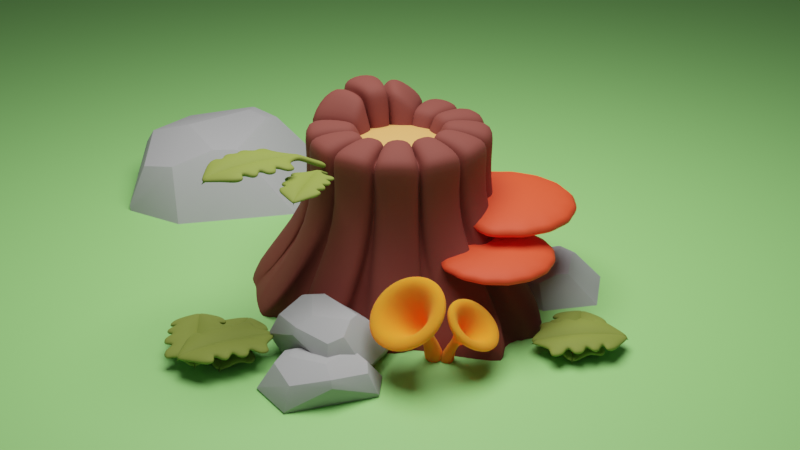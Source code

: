 # Source: tree.blend  (saved by Blender 2.91.10; exported with 4.5.12 LTS)
import bpy
from mathutils import Matrix  # noqa: F401  (used for matrix-valued properties, if any)

bpy.ops.wm.read_factory_settings(use_empty=True)
scene = bpy.context.scene
scene.name = 'Scene'

# ---- collections
col_collection = bpy.data.collections.new('Collection'); scene.collection.children.link(col_collection)

# ---- materials (node trees are filled in below, after node groups)
mat_material_001 = bpy.data.materials.new('Material.001')
mat_material_002 = bpy.data.materials.new('Material.002')
mat_material_007 = bpy.data.materials.new('Material.007')
mat_material_005 = bpy.data.materials.new('Material.005')
mat_material_004 = bpy.data.materials.new('Material.004')
mat_material_006 = bpy.data.materials.new('Material.006')
mat_material_003 = bpy.data.materials.new('Material.003')

# ---- material node trees
mat_material_001.use_nodes = True; mat_material_001.node_tree.nodes.clear()
_N = mat_material_001.node_tree.nodes; _L = mat_material_001.node_tree.links
n0 = _N.new('ShaderNodeBsdfPrincipled'); n0.name = 'Principled BSDF'; n0.location = (10, 300)
n0.distribution = 'GGX'
n0.subsurface_method = 'BURLEY'
n0.inputs[0].default_value = (0.1971, 0.0396, 0.028, 1.0)
n0.inputs[2].default_value = 0.8307
n0.inputs[3].default_value = 1.45
n0.inputs[27].default_value = (0.0, 0.0, 0.0, 1.0)
n0.inputs[28].default_value = 1.0
n1 = _N.new('ShaderNodeOutputMaterial'); n1.name = 'Material Output'; n1.location = (300, 300)
_L.new(n0.outputs[0], n1.inputs[0])
n1.is_active_output = True
mat_material_002.use_nodes = True; mat_material_002.node_tree.nodes.clear()
_N = mat_material_002.node_tree.nodes; _L = mat_material_002.node_tree.links
n0 = _N.new('ShaderNodeBsdfPrincipled'); n0.name = 'Principled BSDF'; n0.location = (10, 300)
n0.distribution = 'GGX'
n0.subsurface_method = 'BURLEY'
n0.inputs[0].default_value = (0.8491, 0.3861, 0.1132, 1.0)
n0.inputs[3].default_value = 1.45
n0.inputs[27].default_value = (0.0, 0.0, 0.0, 1.0)
n0.inputs[28].default_value = 1.0
n1 = _N.new('ShaderNodeOutputMaterial'); n1.name = 'Material Output'; n1.location = (300, 300)
_L.new(n0.outputs[0], n1.inputs[0])
n1.is_active_output = True
mat_material_007.use_nodes = True; mat_material_007.node_tree.nodes.clear()
_N = mat_material_007.node_tree.nodes; _L = mat_material_007.node_tree.links
n0 = _N.new('ShaderNodeBsdfPrincipled'); n0.name = 'Principled BSDF'; n0.location = (10, 300)
n0.distribution = 'GGX'
n0.subsurface_method = 'BURLEY'
n0.inputs[0].default_value = (0.3375, 0.8, 0.2169, 1.0)
n0.inputs[3].default_value = 1.45
n0.inputs[27].default_value = (0.0, 0.0, 0.0, 1.0)
n0.inputs[28].default_value = 1.0
n1 = _N.new('ShaderNodeOutputMaterial'); n1.name = 'Material Output'; n1.location = (300, 300)
_L.new(n0.outputs[0], n1.inputs[0])
n1.is_active_output = True
mat_material_005.use_nodes = True; mat_material_005.node_tree.nodes.clear()
_N = mat_material_005.node_tree.nodes; _L = mat_material_005.node_tree.links
n0 = _N.new('ShaderNodeBsdfPrincipled'); n0.name = 'Principled BSDF'; n0.location = (10, 300)
n0.distribution = 'GGX'
n0.subsurface_method = 'BURLEY'
n0.inputs[0].default_value = (0.2257, 0.2812, 0.04226, 1.0)
n0.inputs[2].default_value = 0.7756
n0.inputs[3].default_value = 1.45
n0.inputs[27].default_value = (0.0, 0.0, 0.0, 1.0)
n0.inputs[28].default_value = 1.0
n1 = _N.new('ShaderNodeOutputMaterial'); n1.name = 'Material Output'; n1.location = (300, 300)
_L.new(n0.outputs[0], n1.inputs[0])
n1.is_active_output = True
mat_material_004.use_nodes = True; mat_material_004.node_tree.nodes.clear()
_N = mat_material_004.node_tree.nodes; _L = mat_material_004.node_tree.links
n0 = _N.new('ShaderNodeBsdfPrincipled'); n0.name = 'Principled BSDF'; n0.location = (10, 300)
n0.distribution = 'GGX'
n0.subsurface_method = 'BURLEY'
n0.inputs[0].default_value = (1.0, 0.2881, 0.01732, 1.0)
n0.inputs[2].default_value = 0.9882
n0.inputs[3].default_value = 1.45
n0.inputs[8].default_value = 1.0
n0.inputs[10].default_value = 0.1575
n0.inputs[27].default_value = (0.0, 0.0, 0.0, 1.0)
n0.inputs[28].default_value = 1.0
n1 = _N.new('ShaderNodeOutputMaterial'); n1.name = 'Material Output'; n1.location = (300, 300)
_L.new(n0.outputs[0], n1.inputs[0])
n1.is_active_output = True
mat_material_006.use_nodes = True; mat_material_006.node_tree.nodes.clear()
_N = mat_material_006.node_tree.nodes; _L = mat_material_006.node_tree.links
n0 = _N.new('ShaderNodeBsdfPrincipled'); n0.name = 'Principled BSDF'; n0.location = (10, 300)
n0.distribution = 'GGX'
n0.subsurface_method = 'BURLEY'
n0.inputs[0].default_value = (0.4262, 0.4262, 0.4262, 1.0)
n0.inputs[2].default_value = 0.9567
n0.inputs[3].default_value = 1.45
n0.inputs[27].default_value = (0.0, 0.0, 0.0, 1.0)
n0.inputs[28].default_value = 1.0
n1 = _N.new('ShaderNodeOutputMaterial'); n1.name = 'Material Output'; n1.location = (300, 300)
_L.new(n0.outputs[0], n1.inputs[0])
n1.is_active_output = True
mat_material_003.use_nodes = True; mat_material_003.node_tree.nodes.clear()
_N = mat_material_003.node_tree.nodes; _L = mat_material_003.node_tree.links
n0 = _N.new('ShaderNodeBsdfPrincipled'); n0.name = 'Principled BSDF'; n0.location = (10, 300)
n0.distribution = 'GGX'
n0.subsurface_method = 'BURLEY'
n0.inputs[0].default_value = (1.0, 0.07085, 0.01872, 1.0)
n0.inputs[2].default_value = 0.689
n0.inputs[3].default_value = 1.45
n0.inputs[27].default_value = (0.0, 0.0, 0.0, 1.0)
n0.inputs[28].default_value = 1.0
n1 = _N.new('ShaderNodeOutputMaterial'); n1.name = 'Material Output'; n1.location = (300, 300)
_L.new(n0.outputs[0], n1.inputs[0])
n1.is_active_output = True

# ---- world
world_world = bpy.data.worlds.new('World'); scene.world = world_world
world_world.use_nodes = True; world_world.node_tree.nodes.clear()
_N = world_world.node_tree.nodes; _L = world_world.node_tree.links
n0 = _N.new('ShaderNodeOutputWorld'); n0.name = 'World Output'; n0.location = (300, 300)
n1 = _N.new('ShaderNodeBackground'); n1.name = 'Background'; n1.location = (10, 300)
n1.inputs[0].default_value = (0.05088, 0.05088, 0.05088, 1.0)
_L.new(n1.outputs[0], n0.inputs[0])
n0.is_active_output = True
world_world.color = (0.05088, 0.05088, 0.05088)
world_world.use_sun_shadow = False
world_world.sun_shadow_jitter_overblur = 0.0

# ---- cameras
cam_camera = bpy.data.cameras.new('Camera')
cam_camera.clip_end = 100.0
cam_camera.ortho_scale = 7.314

# ---- lights
light_area = bpy.data.lights.new('Area', 'AREA')
light_area.transmission_factor = 0.0
light_area.energy = 785.4
light_area.shadow_soft_size = 1.0
light_area.shadow_maximum_resolution = 0.006
light_area.use_absolute_resolution = True
light_area.shape = 'DISK'
light_area.size = 1.0
light_area.size_y = 1.0

# ---- meshes
me_circle = bpy.data.meshes.new('Circle')
me_circle.from_pydata([(-0.4347, 0.8432, 1.768), (-0.483, 0.8636, 1.736), (-0.08748, 1.865, 0.09066), (0.0368, 1.843, 0.05791), (0.5119, 0.7971, 1.754), (0.4304, 0.8444, 1.76), (1.373, 0.8936, 0.0579), (1.459, 0.7931, 0.09066), (-0.8501, -0.5064, 1.736), (-0.7981, -0.5129, 1.768), (-1.647, -0.03426, 0.09066), (-1.636, 0.08753, 0.05791), (-0.07439, -0.9116, 0.8512), (-0.1121, -1.687, 0.0579), (0.02558, -1.666, 0.09066), (0.04331, -0.9199, 0.8723), (0.9116, -0.07438, 0.8512), (2.193, -0.1163, 0.05791), (2.18, 0.00695, 0.09066), (0.9199, 0.04332, 0.8723), (-0.7976, 0.4753, 0.8502), (-0.9827, 0.5512, 0.05792), (-0.9666, 0.5846, 0.05791), (-0.8106, 0.4527, 0.8503), (-0.4758, -0.7974, 0.8501), (-0.6563, -1.209, 0.05791), (-0.6849, -1.19, 0.0579), (-0.4527, -0.8107, 0.8501), (0.7974, -0.4758, 0.8501), (1.285, -0.5627, 0.05791), (1.245, -0.591, 0.05791), (0.8107, -0.4527, 0.8501), (0.5202, -0.7523, 0.8512), (0.5119, -0.7957, 1.749), (0.4304, -0.8429, 1.754), (0.4224, -0.8183, 0.8723), (-0.4225, 0.8183, 0.8723), (-0.8469, 1.661, 0.09066), (-0.9442, 1.581, 0.05792), (-0.5199, 0.7523, 0.8513), (-0.04333, 0.9199, 0.8723), (-0.04955, 0.9481, 1.767), (0.0448, 0.9477, 1.76), (0.07437, 0.9116, 0.8512), (0.4758, 0.7974, 0.8501), (0.5452, 0.9897, 0.0579), (0.5755, 0.9689, 0.05791), (0.4527, 0.8107, 0.8501), (0.7523, 0.5202, 0.8512), (0.7942, 0.5147, 1.754), (0.8412, 0.4332, 1.749), (0.8183, 0.4225, 0.8723), (-0.8182, -0.4225, 0.8724), (-1.495, -0.9007, 0.09066), (-1.446, -1.046, 0.05791), (-0.7523, -0.5202, 0.8512), (-0.9199, -0.04284, 0.8724), (-0.8893, -0.1342, 2.025), (-0.9516, 0.04834, 2.029), (-0.9115, 0.07434, 0.8514), (0.2891, 1.428, -0.1569), (-0.07791, 1.514, -0.1569), (-0.4209, 1.42, -0.1569), (-0.7543, 1.308, -0.1569), (-1.013, 1.012, -0.1569), (-1.204, 0.6495, -0.1569), (-1.329, 0.3131, -0.1569), (-1.365, -0.04166, -0.1569), (-1.338, -0.4562, -0.1569), (-1.264, -0.9328, -0.1569), (-1.081, -1.297, -0.1569), (-0.7914, -1.505, -0.1569), (-0.4159, -1.544, -0.1569), (0.01162, -1.428, -0.1569), (0.3936, -1.308, -0.1569), (0.7186, -1.161, -0.1569), (1.11, -0.9418, -0.1569), (1.599, -0.6668, -0.1569), (1.887, -0.3418, -0.1569), (1.761, 0.0213, -0.1569), (1.488, 0.3843, -0.1569), (1.164, 0.7185, -0.1569), (0.9358, 0.9947, -0.1569), (0.6432, 1.216, -0.1569), (0.008207, 0.5461, 1.63), (-0.008327, 0.5461, 1.63), (-0.273, 0.4757, 1.619), (-0.2862, 0.4684, 1.625), (-0.4728, 0.2733, 1.862), (-0.4801, 0.2597, 1.868), (-0.5456, 0.01516, 1.868), (-0.5461, -0.0003058, 1.862), (-0.4821, -0.2626, 1.625), (-0.4743, -0.2755, 1.619), (-0.2803, -0.4688, 1.63), (-0.266, -0.477, 1.63), (-0.00823, -0.5461, 1.643), (0.008305, -0.5461, 1.644), (0.2663, -0.4776, 1.655), (0.2806, -0.4693, 1.656), (0.47, -0.2808, 1.662), (0.4782, -0.2665, 1.662), (0.5474, -0.008316, 1.662), (0.5474, 0.008225, 1.662), (0.4777, 0.2662, 1.656), (0.4694, 0.2805, 1.655), (0.2802, 0.4688, 1.644), (0.2659, 0.477, 1.643), (-0.7892, -0.008114, 0.8184), (-0.7891, 0.008273, 0.8184), (-0.6874, -0.3878, 0.8184), (-0.6793, -0.4017, 0.8184), (0.6793, 0.4017, 0.8184), (0.6875, 0.3874, 0.8184), (0.4017, 0.6793, 0.8184), (0.3874, 0.6875, 0.8184), (-0.008278, 0.7891, 0.8184), (0.008263, 0.7891, 0.8184), (-0.3874, 0.6875, 0.8184), (-0.4014, 0.6796, 0.8184), (0.4017, -0.6793, 0.8184), (0.3874, -0.6875, 0.8184), (0.6793, -0.4017, 0.8184), (0.6875, -0.3874, 0.8184), (-0.4017, -0.6793, 0.8184), (-0.3874, -0.6875, 0.8184), (-0.6794, 0.4016, 0.8184), (-0.6875, 0.3874, 0.8184), (0.7891, -0.008267, 0.8184), (0.7891, 0.008271, 0.8184), (-0.00828, -0.7891, 0.8184), (0.008262, -0.7891, 0.8184), (-0.3939, 0.6987, 1.637), (-0.4078, 0.6908, 1.642), (0.008265, 0.8021, 1.637), (-0.008283, 0.802, 1.637), (-0.6906, 0.4081, 1.888), (-0.6987, 0.3939, 1.894), (-0.802, 0.008277, 1.894), (-0.8021, -0.008115, 1.888), (-0.6986, -0.3943, 1.642), (-0.6905, -0.4082, 1.637), (-0.4082, -0.6905, 1.637), (-0.3939, -0.6987, 1.637), (-0.008284, -0.802, 1.637), (0.008265, -0.8021, 1.637), (0.3939, -0.6987, 1.637), (0.4082, -0.6905, 1.637), (0.6905, -0.4082, 1.637), (0.6987, -0.3939, 1.637), (0.8021, -0.00827, 1.637), (0.802, 0.008275, 1.637), (0.6987, 0.3939, 1.637), (0.6905, 0.4082, 1.637), (0.4082, 0.6905, 1.637), (0.3939, 0.6987, 1.637), (-0.2215, 0.3569, 1.374), (-0.2074, 0.3651, 1.374), (-0.008509, 0.418, 1.374), (0.008031, 0.418, 1.374), (-0.3686, 0.1971, 1.374), (-0.3614, 0.2106, 1.374), (-0.4182, -0.001691, 1.374), (-0.4177, 0.0136, 1.374), (-0.3622, -0.2125, 1.374), (-0.3702, -0.1983, 1.374), (-0.202, -0.366, 1.374), (-0.2163, -0.3577, 1.374), (0.008101, -0.4179, 1.374), (-0.008427, -0.4178, 1.374), (0.2162, -0.3581, 1.374), (0.2019, -0.3664, 1.374), (0.3667, -0.2022, 1.374), (0.3585, -0.2165, 1.374), (0.4187, 0.008275, 1.374), (0.4187, -0.008242, 1.374), (0.358, 0.2163, 1.374), (0.3663, 0.202, 1.374), (0.2016, 0.3661, 1.374), (0.2159, 0.3578, 1.374), (0.7939, -1.444, 0.09066), (0.8936, -1.373, 0.05791), (0.8411, -0.432, 1.748), (0.7942, -0.5134, 1.749), (-0.4351, -0.8431, 1.76), (-0.5169, -0.7963, 1.767), (-0.8482, 0.4339, 2.029), (-0.703, 0.5609, 2.025), (0.9445, 0.04757, 1.749), (0.9445, -0.04643, 1.748), (0.04485, -0.9462, 1.754), (-0.04948, -0.9465, 1.76), (-0.0147, 0.4722, 1.771), (0.00901, 0.4717, 1.767), (-0.1649, 0.4441, 1.727), (-0.2551, 0.3992, 1.756), (-0.3843, 0.234, 2.001), (-0.3686, 0.287, 1.981), (-0.4627, -0.06426, 1.981), (-0.4498, -0.0105, 2.001), (-0.4206, -0.2182, 1.756), (-0.3649, -0.3021, 1.727), (-0.2489, -0.4016, 1.771), (-0.2281, -0.4131, 1.767), (-0.01376, -0.4734, 1.79), (0.00821, -0.4731, 1.785), (0.2271, -0.4178, 1.805), (0.2448, -0.4073, 1.802), (0.4076, -0.2476, 1.814), (0.4175, -0.2303, 1.813), (0.4767, -0.00925, 1.813), (0.4768, 0.01061, 1.814), (0.4157, 0.2303, 1.802), (0.4055, 0.2483, 1.805), (0.2437, 0.4056, 1.785), (0.2248, 0.4169, 1.79), (-0.2417, -0.1889, 1.416), (-0.2773, -0.1253, 1.434), (-0.1718, -0.247, 1.432), (-0.1314, -0.2706, 1.434), (0.1277, 0.2711, 1.429), (0.1683, 0.2479, 1.432), (0.02148, 0.3001, 1.434), (-0.02527, 0.2998, 1.432), (-0.1775, 0.2472, 1.434), (-0.1149, 0.2844, 1.416), (-0.2414, 0.163, 1.407), (-0.2548, 0.1381, 1.416), (0.2702, -0.1289, 1.428), (0.2463, -0.17, 1.428), (0.2984, -0.02347, 1.428), (0.2983, 0.02401, 1.428), (-0.02495, -0.2986, 1.429), (0.02182, -0.2988, 1.432), (-0.2897, 0.007774, 1.416), (-0.2906, -0.02047, 1.407), (0.2698, 0.1296, 1.429), (0.246, 0.1703, 1.428), (0.1279, -0.2705, 1.428), (0.1689, -0.2471, 1.429), (0.5133, -0.7883, 1.595), (0.4291, -0.8387, 1.603), (-0.05375, -0.9405, 1.604), (-0.8418, 0.4372, 1.827), (0.9403, 0.04684, 1.599), (0.7947, -0.507, 1.595), (-0.4326, 0.8389, 1.614), (0.4342, 0.8386, 1.604), (-0.7902, -0.5141, 1.611), (-0.5099, -0.7965, 1.609), (0.04459, -0.9417, 1.603), (-0.8446, -0.492, 1.588), (-0.4894, 0.8445, 1.584), (0.8359, -0.4356, 1.594), (-0.7192, 0.5462, 1.823), (0.5057, 0.7971, 1.599), (-0.4381, -0.8376, 1.604), (0.9388, -0.05122, 1.594), (0.04987, 0.9415, 1.604), (0.787, 0.5157, 1.599), (0.8373, 0.4313, 1.599), (-0.8945, -0.1186, 1.827), (-0.9447, 0.0528, 1.827), (-0.04848, 0.9433, 1.613), (-0.7998, 0.008276, 1.709), (-0.7999, -0.008115, 1.705), (0.6968, 0.3928, 1.496), (0.6885, 0.4071, 1.496), (0.008265, 0.7998, 1.496), (-0.008282, 0.7998, 1.496), (0.3927, -0.6968, 1.496), (0.4071, -0.6885, 1.496), (-0.6886, -0.4071, 1.496), (-0.6967, -0.3932, 1.501), (0.3928, 0.6968, 1.496), (0.4071, 0.6886, 1.496), (-0.4067, 0.6889, 1.501), (-0.3928, 0.6968, 1.496), (0.6968, -0.3928, 1.496), (0.6886, -0.4071, 1.496), (-0.3928, -0.6968, 1.496), (-0.4071, -0.6886, 1.496), (-0.6968, 0.3928, 1.709), (-0.6887, 0.4069, 1.705), (0.7998, 0.008274, 1.496), (0.7998, -0.00827, 1.496), (0.008264, -0.7998, 1.496), (-0.008284, -0.7998, 1.496), (0.2074, -0.3886, 1.731), (0.3868, 0.2104, 1.728), (-0.4284, -0.05, 1.869), (-0.01598, -0.4388, 1.718), (0.4414, -0.01206, 1.736), (0.3883, -0.2103, 1.736), (0.0109, -0.4386, 1.715), (0.2298, -0.3756, 1.728), (0.4415, 0.01326, 1.737), (0.374, 0.2328, 1.731), (0.3757, -0.2322, 1.737), (-0.4183, -0.01248, 1.883), (-0.3461, 0.2575, 1.869), (-0.0168, 0.4381, 1.704), (0.2056, 0.388, 1.718), (-0.3922, -0.1998, 1.692), (-0.356, 0.22, 1.883), (-0.155, 0.4125, 1.665), (0.01148, 0.4378, 1.701), (-0.2089, -0.3849, 1.701), (-0.3405, -0.2797, 1.665), (-0.2397, 0.3691, 1.692), (0.2288, 0.3744, 1.715), (-0.2336, -0.371, 1.704), (-0.4599, -0.2499, 1.575), (-0.4521, -0.263, 1.571), (-0.2533, -0.4551, 1.58), (-0.2676, -0.4468, 1.579), (0.2675, 0.4468, 1.591), (0.2532, 0.4551, 1.59), (-0.008363, 0.5207, 1.579), (0.008172, 0.5207, 1.58), (-0.26, 0.4538, 1.571), (-0.2734, 0.4463, 1.575), (-0.458, 0.2473, 1.77), (-0.4507, 0.2609, 1.765), (0.4479, -0.2681, 1.605), (0.4562, -0.2538, 1.605), (0.5219, 0.008235, 1.605), (0.5219, -0.008301, 1.605), (0.008265, -0.5207, 1.591), (-0.008269, -0.5207, 1.59), (-0.5207, -0.0005801, 1.765), (-0.5203, 0.01485, 1.77), (0.4474, 0.2678, 1.599), (0.4557, 0.2535, 1.6), (0.2679, -0.4473, 1.6), (0.2535, -0.4556, 1.599), (0.2555, 1.232, -0.3224), (-0.06212, 1.306, -0.3224), (-0.3589, 1.225, -0.3224), (-0.6474, 1.128, -0.3224), (-0.8717, 0.8725, -0.3224), (-1.036, 0.5585, -0.3224), (-1.145, 0.2673, -0.3224), (-1.176, -0.03967, -0.3224), (-1.152, -0.3983, -0.3224), (-1.089, -0.8108, -0.3224), (-0.9299, -1.126, -0.3224), (-0.6795, -1.306, -0.3224), (-0.3546, -1.339, -0.3224), (0.01536, -1.239, -0.3224), (0.3459, -1.135, -0.3224), (0.6272, -1.009, -0.3224), (0.9661, -0.8185, -0.3224), (1.389, -0.5806, -0.3224), (1.638, -0.2994, -0.3224), (1.529, 0.01482, -0.3224), (1.293, 0.3289, -0.3224), (1.013, 0.6181, -0.3224), (0.8151, 0.8572, -0.3224), (0.5619, 1.049, -0.3224)], [], [(278, 149, 182, 253), (76, 75, 181, 29), (312, 92, 201, 308), (268, 117, 43, 258), (75, 120, 32, 181), (106, 154, 4, 215), (74, 73, 14, 180), (121, 74, 180, 35), (249, 248, 9, 185), (155, 107, 214, 5), (114, 82, 45, 44), (72, 71, 26, 13), (277, 118, 36, 246), (104, 152, 50, 213), (83, 115, 47, 46), (276, 133, 1, 252), (153, 105, 212, 49), (70, 69, 54, 25), (267, 153, 49, 259), (61, 116, 40, 2), (102, 150, 189, 211), (68, 67, 10, 53), (117, 60, 3, 43), (151, 103, 210, 188), (266, 113, 51, 260), (176, 179, 220, 236), (66, 65, 22, 11), (275, 114, 44, 255), (100, 148, 183, 209), (110, 68, 53, 52), (274, 155, 5, 247), (149, 101, 208, 182), (64, 63, 38, 21), (174, 177, 237, 230), (69, 111, 55, 54), (81, 112, 48, 6), (98, 146, 34, 207), (60, 83, 46, 3), (113, 80, 7, 51), (147, 99, 206, 33), (265, 139, 57, 261), (172, 175, 231, 229), (62, 61, 2, 37), (273, 110, 52, 251), (96, 144, 191, 205), (264, 109, 59, 262), (335, 98, 207, 295), (272, 141, 9, 248), (264, 138, 139, 265), (111, 69, 68, 110), (266, 152, 153, 267), (115, 83, 82, 114), (268, 134, 135, 269), (119, 63, 62, 118), (270, 146, 147, 271), (123, 77, 76, 122), (125, 71, 70, 124), (127, 65, 64, 126), (129, 79, 78, 128), (131, 73, 72, 130), (66, 109, 108, 67), (272, 111, 110, 273), (80, 113, 112, 81), (274, 115, 114, 275), (60, 117, 116, 61), (276, 119, 118, 277), (74, 121, 120, 75), (278, 123, 122, 279), (280, 125, 124, 281), (282, 127, 126, 283), (284, 129, 128, 285), (286, 131, 130, 287), (134, 84, 85, 135), (87, 133, 132, 86), (89, 137, 136, 88), (91, 139, 138, 90), (93, 141, 140, 92), (95, 143, 142, 94), (97, 145, 144, 96), (99, 147, 146, 98), (101, 149, 148, 100), (103, 151, 150, 102), (105, 153, 152, 104), (107, 155, 154, 106), (312, 165, 164, 313), (314, 95, 94, 315), (316, 179, 178, 317), (318, 85, 84, 319), (320, 157, 156, 321), (322, 89, 88, 323), (324, 173, 172, 325), (326, 103, 102, 327), (328, 97, 96, 329), (330, 91, 90, 331), (332, 105, 104, 333), (334, 99, 98, 335), (145, 97, 204, 190), (258, 247, 5, 42), (254, 252, 1, 187), (257, 253, 182, 189), (260, 244, 188, 50), (246, 263, 41, 0), (241, 250, 190, 34), (242, 256, 184, 191), (251, 261, 57, 8), (255, 259, 49, 4), (245, 240, 33, 183), (29, 181, 32, 28), (45, 6, 48, 44), (53, 10, 56, 52), (180, 14, 15, 35), (7, 18, 19, 51), (11, 22, 23, 59), (21, 38, 39, 20), (13, 26, 27, 12), (17, 30, 31, 16), (3, 46, 47, 43), (309, 306, 222, 224), (25, 54, 55, 24), (294, 311, 218, 233), (301, 310, 221, 223), (299, 304, 226, 235), (308, 290, 234, 216), (200, 203, 185, 9), (307, 303, 217, 219), (295, 291, 232, 239), (293, 288, 238, 228), (296, 298, 229, 231), (297, 292, 230, 237), (302, 289, 236, 220), (262, 243, 186, 58), (300, 305, 225, 227), (214, 192, 42, 5), (194, 197, 187, 1), (208, 211, 189, 182), (202, 205, 191, 184), (196, 199, 58, 186), (210, 213, 50, 188), (204, 207, 34, 190), (198, 201, 8, 57), (212, 215, 4, 49), (193, 195, 0, 41), (206, 209, 183, 33), (37, 2, 40, 36), (269, 135, 41, 263), (313, 164, 217, 303), (279, 122, 28, 245), (78, 77, 30, 17), (63, 119, 39, 38), (314, 166, 218, 311), (280, 143, 184, 256), (80, 79, 18, 7), (315, 94, 203, 307), (281, 124, 24, 249), (118, 62, 37, 36), (316, 106, 215, 302), (82, 81, 6, 45), (282, 137, 186, 243), (270, 121, 35, 241), (317, 178, 221, 310), (283, 126, 20, 254), (158, 157, 224, 222), (271, 147, 33, 240), (318, 158, 222, 306), (284, 151, 188, 244), (319, 84, 192, 301), (285, 128, 16, 257), (77, 123, 31, 30), (320, 86, 195, 309), (178, 159, 223, 221), (286, 145, 190, 250), (122, 76, 29, 28), (321, 156, 225, 305), (287, 130, 12, 242), (84, 134, 42, 192), (156, 161, 227, 225), (71, 125, 27, 26), (322, 160, 226, 304), (323, 88, 197, 300), (135, 85, 193, 41), (124, 70, 25, 24), (324, 100, 209, 293), (160, 163, 235, 226), (133, 87, 194, 1), (65, 127, 23, 22), (325, 172, 229, 298), (86, 132, 0, 195), (162, 165, 216, 234), (126, 64, 21, 20), (326, 174, 230, 292), (137, 89, 196, 186), (327, 102, 211, 296), (88, 136, 187, 197), (79, 129, 19, 18), (328, 168, 232, 291), (139, 91, 198, 57), (164, 167, 219, 217), (128, 78, 17, 16), (329, 96, 205, 294), (90, 138, 58, 199), (166, 169, 233, 218), (73, 131, 15, 14), (330, 162, 234, 290), (141, 93, 200, 9), (331, 90, 199, 299), (92, 140, 8, 201), (130, 72, 13, 12), (168, 171, 239, 232), (332, 176, 236, 289), (143, 95, 202, 184), (109, 66, 11, 59), (333, 104, 213, 297), (94, 142, 185, 203), (67, 108, 56, 10), (170, 173, 228, 238), (334, 170, 238, 288), (144, 287, 242, 191), (131, 286, 250, 15), (150, 285, 257, 189), (129, 284, 244, 19), (120, 271, 240, 32), (136, 283, 254, 187), (146, 270, 241, 34), (127, 282, 243, 23), (142, 281, 249, 185), (125, 280, 256, 27), (148, 279, 245, 183), (116, 269, 263, 40), (59, 23, 243, 262), (28, 32, 240, 245), (44, 48, 259, 255), (52, 56, 261, 251), (12, 27, 256, 242), (35, 15, 250, 241), (36, 40, 263, 246), (51, 19, 244, 260), (16, 31, 253, 257), (20, 39, 252, 254), (43, 47, 247, 258), (145, 286, 287, 144), (151, 284, 285, 150), (137, 282, 283, 136), (143, 280, 281, 142), (149, 278, 279, 148), (133, 276, 277, 132), (155, 274, 275, 154), (141, 272, 273, 140), (121, 270, 271, 120), (117, 268, 269, 116), (113, 266, 267, 112), (109, 264, 265, 108), (111, 272, 248, 55), (138, 264, 262, 58), (140, 273, 251, 8), (108, 265, 261, 56), (115, 274, 247, 47), (154, 275, 255, 4), (152, 266, 260, 50), (112, 267, 259, 48), (119, 276, 252, 39), (132, 277, 246, 0), (24, 55, 248, 249), (134, 268, 258, 42), (123, 278, 253, 31), (99, 334, 288, 206), (177, 333, 297, 237), (105, 332, 289, 212), (163, 331, 299, 235), (91, 330, 290, 198), (169, 329, 294, 233), (97, 328, 291, 204), (175, 327, 296, 231), (103, 326, 292, 210), (101, 325, 298, 208), (173, 324, 293, 228), (161, 323, 300, 227), (89, 322, 304, 196), (87, 321, 305, 194), (157, 320, 309, 224), (159, 319, 301, 223), (85, 318, 306, 193), (107, 317, 310, 214), (179, 316, 302, 220), (167, 315, 307, 219), (95, 314, 311, 202), (93, 313, 303, 200), (197, 194, 305, 300), (215, 212, 289, 302), (213, 210, 292, 297), (211, 208, 298, 296), (209, 206, 288, 293), (207, 204, 291, 295), (203, 200, 303, 307), (201, 198, 290, 308), (199, 196, 304, 299), (192, 214, 310, 301), (205, 202, 311, 294), (195, 193, 306, 309), (170, 334, 335, 171), (176, 332, 333, 177), (162, 330, 331, 163), (168, 328, 329, 169), (174, 326, 327, 175), (100, 324, 325, 101), (160, 322, 323, 161), (86, 320, 321, 87), (158, 318, 319, 159), (106, 316, 317, 107), (166, 314, 315, 167), (92, 312, 313, 93), (171, 335, 295, 239), (165, 312, 308, 216), (79, 80, 356, 355), (68, 69, 345, 344), (65, 66, 342, 341), (82, 83, 359, 358), (74, 75, 351, 350), (73, 74, 350, 349), (62, 63, 339, 338), (81, 82, 358, 357), (76, 77, 353, 352), (61, 62, 338, 337), (60, 61, 337, 336), (64, 65, 341, 340), (67, 68, 344, 343), (72, 73, 349, 348), (75, 76, 352, 351), (80, 81, 357, 356), (83, 60, 336, 359), (69, 70, 346, 345), (66, 67, 343, 342), (77, 78, 354, 353), (70, 71, 347, 346), (63, 64, 340, 339), (78, 79, 355, 354), (71, 72, 348, 347)])
me_circle.polygons.foreach_set('use_smooth', [True] * 336)
_uv = me_circle.uv_layers.new(name='UVMap')
_uv.uv.foreach_set('vector', [0.0, 0.0, 0.0, 0.0, 0.0, 0.0, 0.0, 0.0, 0.0, 0.0, 0.0, 0.0, 0.0, 0.0, 0.0, 0.0, 0.0, 0.0, 0.0, 0.0, 0.0, 0.0, 0.0, 0.0, 0.0, 0.0, 0.0, 0.0, 0.0, 0.0, 0.0, 0.0, 0.0, 0.0, 0.0, 0.0, 0.0, 0.0, 0.0, 0.0, 0.0, 0.0, 0.0, 0.0, 0.0, 0.0, 0.0, 0.0, 0.0, 0.0, 0.0, 0.0, 0.0, 0.0, 0.0, 0.0, 0.0, 0.0, 0.0, 0.0, 0.0, 0.0, 0.0, 0.0, 0.0, 0.0, 0.0, 0.0, 0.0, 0.0, 0.0, 0.0, 0.0, 0.0, 0.0, 0.0, 0.0, 0.0, 0.0, 0.0, 0.0, 0.0, 0.0, 0.0, 0.0, 0.0, 0.0, 0.0, 0.0, 0.0, 0.0, 0.0, 0.0, 0.0, 0.0, 0.0, 0.0, 0.0, 0.0, 0.0, 0.0, 0.0, 0.0, 0.0, 0.0, 0.0, 0.0, 0.0, 0.0, 0.0, 0.0, 0.0, 0.0, 0.0, 0.0, 0.0, 0.0, 0.0, 0.0, 0.0, 0.0, 0.0, 0.0, 0.0, 0.0, 0.0, 0.0, 0.0, 0.0, 0.0, 0.0, 0.0, 0.0, 0.0, 0.0, 0.0, 0.0, 0.0, 0.0, 0.0, 0.0, 0.0, 0.0, 0.0, 0.0, 0.0, 0.0, 0.0, 0.0, 0.0, 0.0, 0.0, 0.0, 0.0, 0.0, 0.0, 0.0, 0.0, 0.0, 0.0, 0.0, 0.0, 0.0, 0.0, 0.0, 0.0, 0.0, 0.0, 0.0, 0.0, 0.0, 0.0, 0.0, 0.0, 0.0, 0.0, 0.0, 0.0, 0.0, 0.0, 0.0, 0.0, 0.0, 0.0, 0.0, 0.0, 0.0, 0.0, 0.0, 0.0, 0.0, 0.0, 0.0, 0.0, 0.0, 0.0, 0.0, 0.0, 0.0, 0.0, 0.0, 0.0, 0.0, 0.0, 0.0, 0.0, 0.0, 0.0, 0.0, 0.0, 0.0, 0.0, 0.0, 0.0, 0.0, 0.0, 0.0, 0.0, 0.0, 0.0, 0.0, 0.0, 0.0, 0.0, 0.0, 0.0, 0.0, 0.0, 0.0, 0.0, 0.0, 0.0, 0.0, 0.0, 0.0, 0.0, 0.0, 0.0, 0.0, 0.0, 0.0, 0.0, 0.0, 0.0, 0.0, 0.0, 0.0, 0.0, 0.0, 0.0, 0.0, 0.0, 0.0, 0.0, 0.0, 0.0, 0.0, 0.0, 0.0, 0.0, 0.0, 0.0, 0.0, 0.0, 0.0, 0.0, 0.0, 0.0, 0.0, 0.0, 0.0, 0.0, 0.0, 0.0, 0.0, 0.0, 0.0, 0.0, 0.0, 0.0, 0.0, 0.0, 0.0, 0.0, 0.0, 0.0, 0.0, 0.0, 0.0, 0.0, 0.0, 0.0, 0.0, 0.0, 0.0, 0.0, 0.0, 0.0, 0.0, 0.0, 0.0, 0.0, 0.0, 0.0, 0.0, 0.0, 0.0, 0.0, 0.0, 0.0, 0.0, 0.0, 0.0, 0.0, 0.0, 0.0, 0.0, 0.0, 0.0, 0.0, 0.0, 0.0, 0.0, 0.0, 0.0, 0.0, 0.0, 0.0, 0.0, 0.0, 0.0, 0.0, 0.0, 0.0, 0.0, 0.0, 0.0, 0.0, 0.0, 0.0, 0.0, 0.0, 0.0, 0.0, 0.0, 0.0, 0.0, 0.0, 0.0, 0.0, 0.0, 0.0, 0.0, 0.0, 0.0, 0.0, 0.0, 0.0, 0.0, 0.0, 0.0, 0.0, 0.0, 0.0, 0.0, 0.0, 0.0, 0.0, 0.0, 0.0, 0.0, 0.0, 0.0, 0.0, 0.0, 0.0, 0.0, 0.0, 0.0, 0.0, 0.0, 0.0, 0.0, 0.0, 0.0, 0.0, 0.0, 0.0, 0.0, 0.0, 0.0, 0.0, 0.0, 0.0, 0.0, 0.0, 0.0, 0.0, 0.0, 0.0, 0.0, 0.0, 0.0, 0.0, 0.0, 0.0, 0.0, 0.0, 0.0, 0.0, 0.0, 0.0, 0.0, 0.0, 0.0, 0.0, 0.0, 0.0, 0.0, 0.0, 0.0, 0.0, 0.0, 0.0, 0.0, 0.0, 0.0, 0.0, 0.0, 0.0, 0.0, 0.0, 0.0, 0.0, 0.0, 0.0, 0.0, 0.0, 0.0, 0.0, 0.0, 0.0, 0.0, 0.0, 0.0, 0.0, 0.0, 0.0, 0.0, 0.0, 0.0, 0.0, 0.0, 0.0, 0.0, 0.0, 0.0, 0.0, 0.0, 0.0, 0.0, 0.0, 0.0, 0.0, 0.0, 0.0, 0.0, 0.0, 0.0, 0.0, 0.0, 0.0, 0.0, 0.0, 0.0, 0.0, 0.0, 0.0, 0.0, 0.0, 0.0, 0.0, 0.0, 0.0, 0.0, 0.0, 0.0, 0.0, 0.0, 0.0, 0.0, 0.0, 0.0, 0.0, 0.0, 0.0, 0.0, 0.0, 0.0, 0.0, 0.0, 0.0, 0.0, 0.0, 0.0, 0.0, 0.0, 0.0, 0.0, 0.0, 0.0, 0.0, 0.0, 0.0, 0.0, 0.0, 0.0, 0.0, 0.0, 0.0, 0.0, 0.0, 0.0, 0.0, 0.0, 0.0, 0.0, 0.0, 0.0, 0.0, 0.0, 0.0, 0.0, 0.0, 0.0, 0.0, 0.0, 0.0, 0.0, 0.0, 0.0, 0.0, 0.0, 0.0, 0.0, 0.0, 0.0, 0.0, 0.0, 0.0, 0.0, 0.0, 0.0, 0.0, 0.0, 0.0, 0.0, 0.0, 0.0, 0.0, 0.0, 0.0, 0.0, 0.0, 0.0, 0.0, 0.0, 0.0, 0.0, 0.0, 0.0, 0.0, 0.0, 0.0, 0.0, 0.0, 0.0, 0.0, 0.0, 0.0, 0.0, 0.0, 0.0, 0.0, 0.0, 0.0, 0.0, 0.0, 0.0, 0.0, 0.0, 0.0, 0.0, 0.0, 0.0, 0.0, 0.0, 0.0, 0.0, 0.0, 0.0, 0.0, 0.0, 0.0, 0.0, 0.0, 0.0, 0.0, 0.0, 0.0, 0.0, 0.0, 0.0, 0.0, 0.0, 0.0, 0.0, 0.0, 0.0, 0.0, 0.0, 0.0, 0.0, 0.0, 0.0, 0.0, 0.0, 0.0, 0.0, 0.0, 0.0, 0.0, 0.0, 0.0, 0.0, 0.0, 0.0, 0.0, 0.0, 0.0, 0.0, 0.0, 0.0, 0.0, 0.0, 0.0, 0.0, 0.0, 0.0, 0.0, 0.0, 0.0, 0.0, 0.0, 0.0, 0.0, 0.0, 0.0, 0.0, 0.0, 0.0, 0.0, 0.0, 0.0, 0.0, 0.0, 0.0, 0.0, 0.0, 0.0, 0.0, 0.0, 0.0, 0.0, 0.0, 0.0, 0.0, 0.0, 0.0, 0.0, 0.0, 0.0, 0.0, 0.0, 0.0, 0.0, 0.0, 0.0, 0.0, 0.0, 0.0, 0.0, 0.0, 0.0, 0.0, 0.0, 0.0, 0.0, 0.0, 0.0, 0.0, 0.0, 0.0, 0.0, 0.0, 0.0, 0.0, 0.0, 0.0, 0.0, 0.0, 0.0, 0.0, 0.0, 0.0, 0.0, 0.0, 0.0, 0.0, 0.0, 0.0, 0.0, 0.0, 0.0, 0.0, 0.0, 0.0, 0.0, 0.0, 0.0, 0.0, 0.0, 0.0, 0.0, 0.0, 0.0, 0.0, 0.0, 0.0, 0.0, 0.0, 0.0, 0.0, 0.0, 0.0, 0.0, 0.0, 0.0, 0.0, 0.0, 0.0, 0.0, 0.0, 0.0, 0.0, 0.0, 0.0, 0.0, 0.0, 0.0, 0.0, 0.0, 0.0, 0.0, 0.0, 0.0, 0.0, 0.0, 0.0, 0.0, 0.0, 0.0, 0.0, 0.0, 0.0, 0.0, 0.0, 0.0, 0.0, 0.0, 0.0, 0.0, 0.0, 0.0, 0.0, 0.0, 0.0, 0.0, 0.0, 0.0, 0.0, 0.0, 0.0, 0.0, 0.0, 0.0, 0.0, 0.0, 0.0, 0.0, 0.0, 0.0, 0.0, 0.0, 0.0, 0.0, 0.0, 0.0, 0.0, 0.0, 0.0, 0.0, 0.0, 0.0, 0.0, 0.0, 0.0, 0.0, 0.0, 0.0, 0.0, 0.0, 0.0, 0.0, 0.0, 0.0, 0.0, 0.0, 0.0, 0.0, 0.0, 0.0, 0.0, 0.0, 0.0, 0.0, 0.0, 0.0, 0.0, 0.0, 0.0, 0.0, 0.0, 0.0, 0.0, 0.0, 0.0, 0.0, 0.0, 0.0, 0.0, 0.0, 0.0, 0.0, 0.0, 0.0, 0.0, 0.0, 0.0, 0.0, 0.0, 0.0, 0.0, 0.0, 0.0, 0.0, 0.0, 0.0, 0.0, 0.0, 0.0, 0.0, 0.0, 0.0, 0.0, 0.0, 0.0, 0.0, 0.0, 0.0, 0.0, 0.0, 0.0, 0.0, 0.0, 0.0, 0.0, 0.0, 0.0, 0.0, 0.0, 0.0, 0.0, 0.0, 0.0, 0.0, 0.0, 0.0, 0.0, 0.0, 0.0, 0.0, 0.0, 0.0, 0.0, 0.0, 0.0, 0.0, 0.0, 0.0, 0.0, 0.0, 0.0, 0.0, 0.0, 0.0, 0.0, 0.0, 0.0, 0.0, 0.0, 0.0, 0.0, 0.0, 0.0, 0.0, 0.0, 0.0, 0.0, 0.0, 0.0, 0.0, 0.0, 0.0, 0.0, 0.0, 0.0, 0.0, 0.0, 0.0, 0.0, 0.0, 0.0, 0.0, 0.0, 0.0, 0.0, 0.0, 0.0, 0.0, 0.0, 0.0, 0.0, 0.0, 0.0, 0.0, 0.0, 0.0, 0.0, 0.0, 0.0, 0.0, 0.0, 0.0, 0.0, 0.0, 0.0, 0.0, 0.0, 0.0, 0.0, 0.0, 0.0, 0.0, 0.0, 0.0, 0.0, 0.0, 0.0, 0.0, 0.0, 0.0, 0.0, 0.0, 0.0, 0.0, 0.0, 0.0, 0.0, 0.0, 0.0, 0.0, 0.0, 0.0, 0.0, 0.0, 0.0, 0.0, 0.0, 0.0, 0.0, 0.0, 0.0, 0.0, 0.0, 0.0, 0.0, 0.0, 0.0, 0.0, 0.0, 0.0, 0.0, 0.0, 0.0, 0.0, 0.0, 0.0, 0.0, 0.0, 0.0, 0.0, 0.0, 0.0, 0.0, 0.0, 0.0, 0.0, 0.0, 0.0, 0.0, 0.0, 0.0, 0.0, 0.0, 0.0, 0.0, 0.0, 0.0, 0.0, 0.0, 0.0, 0.0, 0.0, 0.0, 0.0, 0.0, 0.0, 0.0, 0.0, 0.0, 0.0, 0.0, 0.0, 0.0, 0.0, 0.0, 0.0, 0.0, 0.0, 0.0, 0.0, 0.0, 0.0, 0.0, 0.0, 0.0, 0.0, 0.0, 0.0, 0.0, 0.0, 0.0, 0.0, 0.0, 0.0, 0.0, 0.0, 0.0, 0.0, 0.0, 0.0, 0.0, 0.0, 0.0, 0.0, 0.0, 0.0, 0.0, 0.0, 0.0, 0.0, 0.0, 0.0, 0.0, 0.0, 0.0, 0.0, 0.0, 0.0, 0.0, 0.0, 0.0, 0.0, 0.0, 0.0, 0.0, 0.0, 0.0, 0.0, 0.0, 0.0, 0.0, 0.0, 0.0, 0.0, 0.0, 0.0, 0.0, 0.0, 0.0, 0.0, 0.0, 0.0, 0.0, 0.0, 0.0, 0.0, 0.0, 0.0, 0.0, 0.0, 0.0, 0.0, 0.0, 0.0, 0.0, 0.0, 0.0, 0.0, 0.0, 0.0, 0.0, 0.0, 0.0, 0.0, 0.0, 0.0, 0.0, 0.0, 0.0, 0.0, 0.0, 0.0, 0.0, 0.0, 0.0, 0.0, 0.0, 0.0, 0.0, 0.0, 0.0, 0.0, 0.0, 0.0, 0.0, 0.0, 0.0, 0.0, 0.0, 0.0, 0.0, 0.0, 0.0, 0.0, 0.0, 0.0, 0.0, 0.0, 0.0, 0.0, 0.0, 0.0, 0.0, 0.0, 0.0, 0.0, 0.0, 0.0, 0.0, 0.0, 0.0, 0.0, 0.0, 0.0, 0.0, 0.0, 0.0, 0.0, 0.0, 0.0, 0.0, 0.0, 0.0, 0.0, 0.0, 0.0, 0.0, 0.0, 0.0, 0.0, 0.0, 0.0, 0.0, 0.0, 0.0, 0.0, 0.0, 0.0, 0.0, 0.0, 0.0, 0.0, 0.0, 0.0, 0.0, 0.0, 0.0, 0.0, 0.0, 0.0, 0.0, 0.0, 0.0, 0.0, 0.0, 0.0, 0.0, 0.0, 0.0, 0.0, 0.0, 0.0, 0.0, 0.0, 0.0, 0.0, 0.0, 0.0, 0.0, 0.0, 0.0, 0.0, 0.0, 0.0, 0.0, 0.0, 0.0, 0.0, 0.0, 0.0, 0.0, 0.0, 0.0, 0.0, 0.0, 0.0, 0.0, 0.0, 0.0, 0.0, 0.0, 0.0, 0.0, 0.0, 0.0, 0.0, 0.0, 0.0, 0.0, 0.0, 0.0, 0.0, 0.0, 0.0, 0.0, 0.0, 0.0, 0.0, 0.0, 0.0, 0.0, 0.0, 0.0, 0.0, 0.0, 0.0, 0.0, 0.0, 0.0, 0.0, 0.0, 0.0, 0.0, 0.0, 0.0, 0.0, 0.0, 0.0, 0.0, 0.0, 0.0, 0.0, 0.0, 0.0, 0.0, 0.0, 0.0, 0.0, 0.0, 0.0, 0.0, 0.0, 0.0, 0.0, 0.0, 0.0, 0.0, 0.0, 0.0, 0.0, 0.0, 0.0, 0.0, 0.0, 0.0, 0.0, 0.0, 0.0, 0.0, 0.0, 0.0, 0.0, 0.0, 0.0, 0.0, 0.0, 0.0, 0.0, 0.0, 0.0, 0.0, 0.0, 0.0, 0.0, 0.0, 0.0, 0.0, 0.0, 0.0, 0.0, 0.0, 0.0, 0.0, 0.0, 0.0, 0.0, 0.0, 0.0, 0.0, 0.0, 0.0, 0.0, 0.0, 0.0, 0.0, 0.0, 0.0, 0.0, 0.0, 0.0, 0.0, 0.0, 0.0, 0.0, 0.0, 0.0, 0.0, 0.0, 0.0, 0.0, 0.0, 0.0, 0.0, 0.0, 0.0, 0.0, 0.0, 0.0, 0.0, 0.0, 0.0, 0.0, 0.0, 0.0, 0.0, 0.0, 0.0, 0.0, 0.0, 0.0, 0.0, 0.0, 0.0, 0.0, 0.0, 0.0, 0.0, 0.0, 0.0, 0.0, 0.0, 0.0, 0.0, 0.0, 0.0, 0.0, 0.0, 0.0, 0.0, 0.0, 0.0, 0.0, 0.0, 0.0, 0.0, 0.0, 0.0, 0.0, 0.0, 0.0, 0.0, 0.0, 0.0, 0.0, 0.0, 0.0, 0.0, 0.0, 0.0, 0.0, 0.0, 0.0, 0.0, 0.0, 0.0, 0.0, 0.0, 0.0, 0.0, 0.0, 0.0, 0.0, 0.0, 0.0, 0.0, 0.0, 0.0, 0.0, 0.0, 0.0, 0.0, 0.0, 0.0, 0.0, 0.0, 0.0, 0.0, 0.0, 0.0, 0.0, 0.0, 0.0, 0.0, 0.0, 0.0, 0.0, 0.0, 0.0, 0.0, 0.0, 0.0, 0.0, 0.0, 0.0, 0.0, 0.0, 0.0, 0.0, 0.0, 0.0, 0.0, 0.0, 0.0, 0.0, 0.0, 0.0, 0.0, 0.0, 0.0, 0.0, 0.0, 0.0, 0.0, 0.0, 0.0, 0.0, 0.0, 0.0, 0.0, 0.0, 0.0, 0.0, 0.0, 0.0, 0.0, 0.0, 0.0, 0.0, 0.0, 0.0, 0.0, 0.0, 0.0, 0.0, 0.0, 0.0, 0.0, 0.0, 0.0, 0.0, 0.0, 0.0, 0.0, 0.0, 0.0, 0.0, 0.0, 0.0, 0.0, 0.0, 0.0, 0.0, 0.0, 0.0, 0.0, 0.0, 0.0, 0.0, 0.0, 0.0, 0.0, 0.0, 0.0, 0.0, 0.0, 0.0, 0.0, 0.0, 0.0, 0.0, 0.0, 0.0, 0.0, 0.0, 0.0, 0.0, 0.0, 0.0, 0.0, 0.0, 0.0, 0.0, 0.0, 0.0, 0.0, 0.0, 0.0, 0.0, 0.0, 0.0, 0.0, 0.0, 0.0, 0.0, 0.0, 0.0, 0.0, 0.0, 0.0, 0.0, 0.0, 0.0, 0.0, 0.0, 0.0, 0.0, 0.0, 0.0, 0.0, 0.0, 0.0, 0.0, 0.0, 0.0, 0.0, 0.0, 0.0, 0.0, 0.0, 0.0, 0.0, 0.0, 0.0, 0.0, 0.0, 0.0, 0.0, 0.0, 0.0, 0.0, 0.0, 0.0, 0.0, 0.0, 0.0, 0.0, 0.0, 0.0, 0.0, 0.0, 0.0, 0.0, 0.0, 0.0, 0.0, 0.0, 0.0, 0.0, 0.0, 0.0, 0.0, 0.0, 0.0, 0.0, 0.0, 0.0, 0.0, 0.0, 0.0, 0.0, 0.0, 0.0, 0.0, 0.0, 0.0, 0.0, 0.0, 0.0, 0.0, 0.0, 0.0, 0.0, 0.0, 0.0, 0.0, 0.0, 0.0, 0.0, 0.0, 0.0, 0.0, 0.0, 0.0, 0.0, 0.0, 0.0, 0.0, 0.0, 0.0, 0.0, 0.0, 0.0, 0.0, 0.0, 0.0, 0.0, 0.0, 0.0, 0.0, 0.0, 0.0, 0.0, 0.0, 0.0, 0.0, 0.0, 0.0, 0.0, 0.0, 0.0, 0.0, 0.0, 0.0, 0.0, 0.0, 0.0, 0.0, 0.0, 0.0, 0.0, 0.0, 0.0, 0.0, 0.0, 0.0, 0.0, 0.0, 0.0, 0.0, 0.0, 0.0, 0.0, 0.0, 0.0, 0.0, 0.0, 0.0, 0.0, 0.0, 0.0, 0.0, 0.0, 0.0, 0.0, 0.0, 0.0, 0.0, 0.0, 0.0, 0.0, 0.0, 0.0, 0.0, 0.0, 0.0, 0.0, 0.0, 0.0, 0.0, 0.0, 0.0, 0.0, 0.0, 0.0, 0.0, 0.0, 0.0, 0.0, 0.0, 0.0, 0.0, 0.0, 0.0, 0.0, 0.0, 0.0, 0.0, 0.0, 0.0, 0.0, 0.0, 0.0, 0.0, 0.0, 0.0, 0.0, 0.0, 0.0, 0.0, 0.0, 0.0, 0.0, 0.0, 0.0, 0.0, 0.0, 0.0, 0.0, 0.0, 0.0, 0.0, 0.0, 0.0, 0.0, 0.0, 0.0, 0.0, 0.0, 0.0, 0.0, 0.0, 0.0, 0.0, 0.0, 0.0, 0.0, 0.0, 0.0, 0.0, 0.0, 0.0, 0.0, 0.0, 0.0, 0.0, 0.0, 0.0, 0.0, 0.0, 0.0, 0.0, 0.0, 0.0, 0.0, 0.0, 0.0, 0.0, 0.0, 0.0, 0.0, 0.0, 0.0, 0.0, 0.0, 0.0, 0.0, 0.0, 0.0, 0.0, 0.0, 0.0, 0.0, 0.0, 0.0, 0.0, 0.0, 0.0, 0.0, 0.0, 0.0, 0.0, 0.0, 0.0, 0.0, 0.0, 0.0, 0.0, 0.0, 0.0, 0.0, 0.0, 0.0, 0.0, 0.0, 0.0, 0.0, 0.0, 0.0, 0.0, 0.0, 0.0, 0.0, 0.0, 0.0, 0.0, 0.0, 0.0, 0.0, 0.0, 0.0, 0.0, 0.0, 0.0, 0.0, 0.0, 0.0, 0.0, 0.0, 0.0, 0.0, 0.0, 0.0, 0.0, 0.0, 0.0, 0.0, 0.0, 0.0, 0.0, 0.0, 0.0, 0.0, 0.0, 0.0, 0.0, 0.0, 0.0, 0.0, 0.0, 0.0, 0.0, 0.0, 0.0, 0.0, 0.0, 0.0, 0.0, 0.0, 0.0, 0.0, 0.0, 0.0, 0.0, 0.0, 0.0, 0.0, 0.0, 0.0, 0.0, 0.0, 0.0, 0.0, 0.0, 0.0, 0.0, 0.0, 0.0, 0.0, 0.0, 0.0, 0.0, 0.0, 0.0, 0.0, 0.0, 0.0, 0.0, 0.0, 0.0, 0.0, 0.0, 0.0, 0.0, 0.0, 0.0, 0.0, 0.0, 0.0, 0.0, 0.0, 0.0, 0.0, 0.0, 0.0, 0.0, 0.0, 0.0, 0.0, 0.0, 0.0, 0.0, 0.0, 0.0, 0.0, 0.0, 0.0, 0.0, 0.0, 0.0, 0.0, 0.0, 0.0, 0.0, 0.0, 0.0, 0.0, 0.0, 0.0, 0.0, 0.0, 0.0, 0.0, 0.0, 0.0, 0.0, 0.0, 0.0, 0.0, 0.0, 0.0, 0.0, 0.0, 0.0, 0.0, 0.0, 0.0, 0.0, 0.0, 0.0, 0.0, 0.0, 0.0, 0.0, 0.0, 0.0, 0.0, 0.0, 0.0, 0.0, 0.0, 0.0, 0.0, 0.0, 0.0, 0.0, 0.0, 0.0, 0.0, 0.0, 0.0, 0.0, 0.0, 0.0, 0.0, 0.0, 0.0, 0.0, 0.0, 0.0, 0.0, 0.0, 0.0, 0.0, 0.0, 0.0, 0.0, 0.0, 0.0, 0.0, 0.0, 0.0, 0.0, 0.0, 0.0, 0.0, 0.0, 0.0, 0.0, 0.0, 0.0, 0.0, 0.0, 0.0, 0.0, 0.0, 0.0, 0.0, 0.0, 0.0, 0.0, 0.0, 0.0, 0.0, 0.0, 0.0, 0.0, 0.0, 0.0, 0.0, 0.0, 0.0, 0.0, 0.0, 0.0, 0.0, 0.0, 0.0, 0.0, 0.0, 0.0, 0.0, 0.0, 0.0, 0.0, 0.0, 0.0, 0.0, 0.0, 0.0, 0.0, 0.0, 0.0, 0.0, 0.0, 0.0, 0.0, 0.0, 0.0, 0.0, 0.0, 0.0, 0.0, 0.0, 0.0, 0.0, 0.0, 0.0, 0.0, 0.0, 0.0, 0.0, 0.0, 0.0, 0.0, 0.0, 0.0, 0.0, 0.0, 0.0, 0.0, 0.0, 0.0, 0.0, 0.0, 0.0, 0.0, 0.0, 0.0, 0.0, 0.0, 0.0, 0.0, 0.0, 0.0, 0.0, 0.0, 0.0, 0.0, 0.0, 0.0, 0.0, 0.0, 0.0, 0.0, 0.0, 0.0, 0.0, 0.0, 0.0, 0.0, 0.0, 0.0, 0.0, 0.0, 0.0, 0.0, 0.0, 0.0, 0.0, 0.0, 0.0, 0.0, 0.0, 0.0, 0.0, 0.0, 0.0, 0.0, 0.0, 0.0, 0.0, 0.0, 0.0, 0.0, 0.0, 0.0, 0.0, 0.0, 0.0, 0.0, 0.0, 0.0, 0.0, 0.0, 0.0, 0.0, 0.0, 0.0, 0.0, 0.0, 0.0, 0.0, 0.0, 0.0, 0.0, 0.0, 0.0, 0.0, 0.0, 0.0, 0.0, 0.0, 0.0, 0.0, 0.0, 0.0, 0.0, 0.0, 0.0, 0.0, 0.0, 0.0, 0.0, 0.0, 0.0, 0.0, 0.0, 0.0, 0.0, 0.0, 0.0, 0.0, 0.0, 0.0, 0.0, 0.0, 0.0, 0.0, 0.0, 0.0, 0.0, 0.0, 0.0, 0.0, 0.0, 0.0, 0.0, 0.0, 0.0, 0.0, 0.0, 0.0, 0.0, 0.0, 0.0, 0.0, 0.0, 0.0, 0.0, 0.0, 0.0, 0.0, 0.0, 0.0, 0.0, 0.0, 0.0, 0.0, 0.0, 0.0, 0.0, 0.0, 0.0, 0.0, 0.0, 0.0, 0.0, 0.0, 0.0, 0.0, 0.0, 0.0, 0.0, 0.0, 0.0, 0.0, 0.0, 0.0, 0.0, 0.0, 0.0, 0.0, 0.0, 0.0, 0.0, 0.0, 0.0, 0.0, 0.0, 0.0, 0.0, 0.0, 0.0, 0.0, 0.0, 0.0, 0.0, 0.0, 0.0, 0.0, 0.0, 0.0, 0.0, 0.0, 0.0, 0.0, 0.0, 0.0, 0.0, 0.0, 0.0, 0.0, 0.0, 0.0, 0.0, 0.0, 0.0, 0.0, 0.0, 0.0, 0.0, 0.0, 0.0, 0.0, 0.0, 0.0, 0.0, 0.0, 0.0, 0.0, 0.0, 0.0, 0.0, 0.0, 0.0, 0.0, 0.0, 0.0, 0.0, 0.0, 0.0, 0.0, 0.0, 0.0, 0.0, 0.0, 0.0, 0.0, 0.0, 0.0, 0.0, 0.0, 0.0, 0.0, 0.0, 0.0, 0.0, 0.0, 0.0, 0.0, 0.0, 0.0, 0.0, 0.0, 0.0, 0.0, 0.0, 0.0, 0.0, 0.0, 0.0, 0.0, 0.0, 0.0, 0.0, 0.0, 0.0, 0.0, 0.0, 0.0, 0.0, 0.0, 0.0, 0.0, 0.0, 0.0, 0.0, 0.0, 0.0, 0.0, 0.0, 0.0, 0.0, 0.0, 0.0, 0.0, 0.0, 0.0, 0.0, 0.0, 0.0, 0.0, 0.0, 0.0, 0.0, 0.0, 0.0, 0.0, 0.0, 0.0, 0.0, 0.0, 0.0, 0.0, 0.0, 0.0, 0.0, 0.0, 0.0, 0.0, 0.0, 0.0, 0.0, 0.0, 0.0, 0.0, 0.0, 0.0, 0.0, 0.0, 0.0, 0.0, 0.0, 0.0, 0.0, 0.0, 0.0, 0.0, 0.0, 0.0, 0.0, 0.0, 0.0, 0.0, 0.0, 0.0, 0.0, 0.0, 0.0, 0.0, 0.0, 0.0, 0.0, 0.0, 0.0, 0.0, 0.0, 0.0, 0.0, 0.0, 0.0, 0.0, 0.0, 0.0, 0.0, 0.0, 0.0, 0.0, 0.0, 0.0, 0.0, 0.0, 0.0, 0.0, 0.0, 0.0, 0.0, 0.0, 0.0, 0.0, 0.0, 0.0, 0.0, 0.0, 0.0, 0.0, 0.0, 0.0, 0.0, 0.0, 0.0, 0.0, 0.0, 0.0, 0.0, 0.0, 0.0, 0.0, 0.0, 0.0, 0.0, 0.0, 0.0, 0.0, 0.0, 0.0, 0.0, 0.0, 0.0, 0.0, 0.0, 0.0, 0.0, 0.0, 0.0, 0.0, 0.0, 0.0, 0.0, 0.0, 0.0, 0.0, 0.0, 0.0, 0.0, 0.0, 0.0, 0.0, 0.0, 0.0, 0.0, 0.0, 0.0, 0.0, 0.0, 0.0, 0.0, 0.0, 0.0, 0.0, 0.0, 0.0, 0.0, 0.0, 0.0, 0.0, 0.0, 0.0, 0.0, 0.0, 0.0, 0.0, 0.0, 0.0, 0.0, 0.0, 0.0, 0.0, 0.0, 0.0, 0.0, 0.0, 0.0, 0.0, 0.0, 0.0, 0.0, 0.0, 0.0, 0.0, 0.0, 0.0, 0.0, 0.0, 0.0, 0.0, 0.0, 0.0, 0.0, 0.0, 0.0, 0.0, 0.0, 0.0, 0.0, 0.0, 0.0, 0.0, 0.0, 0.0, 0.0, 0.0, 0.0, 0.0, 0.0, 0.0, 0.0, 0.0, 0.0, 0.0, 0.0, 0.0, 0.0, 0.0, 0.0, 0.0, 0.0, 0.0, 0.0, 0.0, 0.0, 0.0, 0.0, 0.0, 0.0, 0.0, 0.0, 0.0, 0.0, 0.0, 0.0, 0.0, 0.0, 0.0, 0.0, 0.0, 0.0, 0.0, 0.0, 0.0, 0.0, 0.0, 0.0, 0.0, 0.0, 0.0, 0.0, 0.0, 0.0, 0.0, 0.0, 0.0, 0.0, 0.0, 0.0, 0.0, 0.0, 0.0, 0.0, 0.0, 0.0, 0.0, 0.0, 0.0, 0.0, 0.0, 0.0, 0.0, 0.0, 0.0, 0.0, 0.0, 0.0, 0.0, 0.0, 0.0])
me_circle.materials.append(mat_material_001)
me_circle.use_remesh_fix_poles = True
me_circle.use_remesh_preserve_attributes = False
me_circle.use_mirror_vertex_groups = False
me_circle.update()
me_circle_001 = bpy.data.meshes.new('Circle.001')
me_circle_001.from_pydata([(-0.2588, 0.4355, 1.463), (-0.0001193, 0.5043, 1.463), (-0.4395, 0.2464, 1.463), (-0.5039, 0.006347, 1.463), (-0.4419, -0.2478, 1.463), (-0.2523, -0.4367, 1.463), (-3.613e-05, -0.5043, 1.463), (0.2524, -0.4372, 1.463), (0.4377, -0.2527, 1.463), (0.5054, -2.052e-05, 1.463), (0.4372, 0.2524, 1.463), (0.2521, 0.4367, 1.463), (-0.2588, 0.4355, 1.626), (-0.0001193, 0.5043, 1.626), (-0.4395, 0.2464, 1.626), (-0.5039, 0.006347, 1.626), (-0.4419, -0.2478, 1.626), (-0.2523, -0.4367, 1.626), (-3.615e-05, -0.5043, 1.626), (0.2524, -0.4372, 1.626), (0.4377, -0.2527, 1.626), (0.5054, -2.052e-05, 1.626), (0.4372, 0.2524, 1.626), (0.2521, 0.4367, 1.626)], [], [(0, 2, 3, 4, 5, 6, 7, 8, 9, 10, 11, 1), (12, 13, 23, 22, 21, 20, 19, 18, 17, 16, 15, 14), (3, 2, 14, 15), (10, 9, 21, 22), (7, 6, 18, 19), (4, 3, 15, 16), (11, 10, 22, 23), (0, 1, 13, 12), (8, 7, 19, 20), (5, 4, 16, 17), (1, 11, 23, 13), (2, 0, 12, 14), (9, 8, 20, 21), (6, 5, 17, 18)])
me_circle_001.polygons.foreach_set('use_smooth', [True] * 14)
_uv = me_circle_001.uv_layers.new(name='UVMap')
_uv.uv.foreach_set('vector', [0.0, 0.0, 0.0, 0.0, 0.0, 0.0, 0.0, 0.0, 0.0, 0.0, 0.0, 0.0, 0.0, 0.0, 0.0, 0.0, 0.0, 0.0, 0.0, 0.0, 0.0, 0.0, 0.0, 0.0, 0.0, 0.0, 0.0, 0.0, 0.0, 0.0, 0.0, 0.0, 0.0, 0.0, 0.0, 0.0, 0.0, 0.0, 0.0, 0.0, 0.0, 0.0, 0.0, 0.0, 0.0, 0.0, 0.0, 0.0, 0.0, 0.0, 0.0, 0.0, 0.0, 0.0, 0.0, 0.0, 0.0, 0.0, 0.0, 0.0, 0.0, 0.0, 0.0, 0.0, 0.0, 0.0, 0.0, 0.0, 0.0, 0.0, 0.0, 0.0, 0.0, 0.0, 0.0, 0.0, 0.0, 0.0, 0.0, 0.0, 0.0, 0.0, 0.0, 0.0, 0.0, 0.0, 0.0, 0.0, 0.0, 0.0, 0.0, 0.0, 0.0, 0.0, 0.0, 0.0, 0.0, 0.0, 0.0, 0.0, 0.0, 0.0, 0.0, 0.0, 0.0, 0.0, 0.0, 0.0, 0.0, 0.0, 0.0, 0.0, 0.0, 0.0, 0.0, 0.0, 0.0, 0.0, 0.0, 0.0, 0.0, 0.0, 0.0, 0.0, 0.0, 0.0, 0.0, 0.0, 0.0, 0.0, 0.0, 0.0, 0.0, 0.0, 0.0, 0.0, 0.0, 0.0, 0.0, 0.0, 0.0, 0.0, 0.0, 0.0])
me_circle_001.materials.append(mat_material_002)
me_circle_001.use_remesh_fix_poles = True
me_circle_001.use_remesh_preserve_attributes = False
me_circle_001.use_mirror_vertex_groups = False
me_circle_001.update()
me_plane = bpy.data.meshes.new('Plane')
me_plane.from_pydata([(-1.0, -1.0, 0.0), (1.0, -1.0, 0.0), (-1.0, 1.0, 0.0), (1.0, 1.0, 0.0)], [], [(0, 1, 3, 2)])
_uv = me_plane.uv_layers.new(name='UVMap')
_uv.uv.foreach_set('vector', [0.0, 0.0, 1.0, 0.0, 1.0, 1.0, 0.0, 1.0])
me_plane.materials.append(mat_material_007)
me_plane.use_remesh_fix_poles = True
me_plane.use_remesh_preserve_attributes = False
me_plane.use_mirror_vertex_groups = False
me_plane.update()
me_plane_001 = bpy.data.meshes.new('Plane.001')
me_plane_001.from_pydata([(0.1052, 0.0172, 0.01223), (0.04052, 2.892, 0.3564), (0.1052, 0.7634, 0.3722), (-1.759e-16, 0.0172, 0.01364), (-1.759e-16, 2.892, 0.3549), (-1.759e-16, 0.7634, 0.3742), (0.3881, 2.604, 0.4314), (0.3639, 1.107, 0.4408), (0.1661, 1.339, 0.4977), (0.2168, 1.827, 0.5428), (0.1514, 2.315, 0.5144), (-1.759e-16, 1.295, 0.4912), (-1.759e-16, 1.827, 0.5412), (-1.759e-16, 2.36, 0.5047), (0.4063, 1.476, 0.4998), (0.4487, 1.827, 0.5178), (0.3699, 2.212, 0.5105), (0.5527, 2.443, 0.4384), (0.6499, 2.212, 0.4526), (0.6528, 1.927, 0.4733), (0.6428, 2.088, 0.4673), (0.6948, 1.5, 0.4453), (0.6776, 1.779, 0.4671), (0.6079, 1.01, 0.3843), (0.6958, 1.306, 0.4203), (0.1052, 0.2047, 0.08796), (-1.759e-16, 0.2047, 0.08947), (0.1052, 0.638, 0.34), (-1.759e-16, 0.638, 0.342), (0.1139, 0.007497, 0.1396), (0.04922, 2.882, 0.4838), (0.1139, 0.7536, 0.4995), (-0.05133, 0.007497, 0.141), (-0.05133, 2.882, 0.4822), (-0.05133, 0.7536, 0.5015), (0.3968, 2.594, 0.5587), (0.3726, 1.098, 0.5682), (0.1748, 1.329, 0.6251), (0.2255, 1.818, 0.6701), (0.1601, 2.305, 0.6418), (-0.05133, 1.286, 0.5126), (-0.05133, 1.818, 0.5626), (-0.05133, 2.35, 0.5261), (0.415, 1.466, 0.6271), (0.4574, 1.818, 0.6451), (0.3786, 2.202, 0.6378), (0.5614, 2.433, 0.5658), (0.6586, 2.202, 0.5799), (0.6615, 1.917, 0.6006), (0.6515, 2.078, 0.5946), (0.7035, 1.49, 0.5727), (0.6863, 1.769, 0.5945), (0.6166, 1.001, 0.5116), (0.7045, 1.296, 0.5477), (0.1139, 0.195, 0.2153), (-0.05133, 0.195, 0.2168), (0.1139, 0.6282, 0.4674), (-0.05133, 0.6282, 0.4693)], [], [(13, 4, 1, 10), (28, 5, 2, 27), (8, 14, 7, 2), (1, 6, 16, 10), (10, 16, 15, 9), (9, 15, 14, 8), (5, 11, 8, 2), (11, 12, 9, 8), (12, 13, 10, 9), (6, 17, 18, 16), (16, 20, 19, 15), (15, 22, 21, 14), (14, 24, 23, 7), (3, 26, 25, 0), (26, 28, 27, 25), (42, 39, 30, 33), (57, 56, 31, 34), (37, 31, 36, 43), (30, 39, 45, 35), (39, 38, 44, 45), (38, 37, 43, 44), (34, 31, 37, 40), (40, 37, 38, 41), (41, 38, 39, 42), (35, 45, 47, 46), (45, 44, 48, 49), (44, 43, 50, 51), (43, 36, 52, 53), (32, 29, 54, 55), (55, 54, 56, 57), (6, 1, 30, 35), (27, 2, 31, 56), (22, 15, 44, 51), (18, 17, 46, 47), (25, 27, 56, 54), (1, 4, 33, 30), (14, 21, 50, 43), (17, 6, 35, 46), (28, 26, 55, 57), (23, 24, 53, 52), (16, 18, 47, 45), (5, 28, 57, 34), (24, 14, 43, 53), (11, 5, 34, 40), (19, 20, 49, 48), (4, 13, 42, 33), (7, 23, 52, 36), (12, 11, 40, 41), (20, 16, 45, 49), (0, 25, 54, 29), (3, 0, 29, 32), (13, 12, 41, 42), (15, 19, 48, 44), (2, 7, 36, 31), (26, 3, 32, 55), (21, 22, 51, 50)])
me_plane_001.polygons.foreach_set('use_smooth', [True] * 56)
_uv = me_plane_001.uv_layers.new(name='UVMap')
_uv.uv.foreach_set('vector', [0.6605, 1.072, 1.037, 1.231, 1.212, 1.247, 1.0, 1.101, 0.5769, 0.5009, 0.5626, 0.4927, 0.893, 0.4847, 1.071, 0.4063, 0.8281, 0.722, 1.0, 0.7877, 1.0, 0.5737, 0.893, 0.4847, 1.212, 1.247, 1.0, 1.319, 1.0, 1.127, 1.0, 1.101, 1.0, 1.101, 1.0, 1.127, 1.0, 1.079, 1.0, 0.9456, 1.0, 0.9456, 1.0, 1.079, 1.0, 0.7877, 0.8281, 0.722, 0.5626, 0.4927, 0.4373, 0.7094, 0.8281, 0.722, 0.893, 0.4847, 0.4373, 0.7094, 0.4259, 0.8922, 1.0, 0.9456, 0.8281, 0.722, 0.4259, 0.8922, 0.6605, 1.072, 1.0, 1.101, 1.0, 0.9456, 1.0, 1.319, 1.0, 1.402, 1.0, 1.306, 1.0, 1.127, 1.0, 1.127, 1.0, 1.261, 1.0, 1.166, 1.0, 1.079, 1.0, 1.079, 1.0, 1.01, 1.0, 0.8673, 1.0, 0.7877, 1.0, 0.7877, 1.0, 0.7736, 1.0, 0.6208, 1.0, 0.5737, 0.5574, 0.07164, 0.5651, 0.1055, 1.061, 0.1178, 1.057, 0.07165, 0.5651, 0.1055, 0.5769, 0.5009, 1.071, 0.4063, 1.061, 0.1178, 0.6605, 1.072, 1.0, 1.101, 1.212, 1.247, 1.037, 1.231, 0.5769, 0.5009, 1.071, 0.4063, 0.893, 0.4847, 0.5626, 0.4927, 0.8281, 0.722, 0.893, 0.4847, 1.0, 0.5737, 1.0, 0.7877, 1.212, 1.247, 1.0, 1.101, 1.0, 1.127, 1.0, 1.319, 1.0, 1.101, 1.0, 0.9456, 1.0, 1.079, 1.0, 1.127, 1.0, 0.9456, 0.8281, 0.722, 1.0, 0.7877, 1.0, 1.079, 0.5626, 0.4927, 0.893, 0.4847, 0.8281, 0.722, 0.4373, 0.7094, 0.4373, 0.7094, 0.8281, 0.722, 1.0, 0.9456, 0.4259, 0.8922, 0.4259, 0.8922, 1.0, 0.9456, 1.0, 1.101, 0.6605, 1.072, 1.0, 1.319, 1.0, 1.127, 1.0, 1.306, 1.0, 1.402, 1.0, 1.127, 1.0, 1.079, 1.0, 1.166, 1.0, 1.261, 1.0, 1.079, 1.0, 0.7877, 1.0, 0.8673, 1.0, 1.01, 1.0, 0.7877, 1.0, 0.5737, 1.0, 0.6208, 1.0, 0.7736, 0.5574, 0.07164, 1.057, 0.07165, 1.061, 0.1178, 0.5651, 0.1055, 0.5651, 0.1055, 1.061, 0.1178, 1.071, 0.4063, 0.5769, 0.5009, 1.0, 1.319, 1.212, 1.247, 1.212, 1.247, 1.0, 1.319, 1.071, 0.4063, 0.893, 0.4847, 0.893, 0.4847, 1.071, 0.4063, 1.0, 1.01, 1.0, 1.079, 1.0, 1.079, 1.0, 1.01, 1.0, 1.306, 1.0, 1.402, 1.0, 1.402, 1.0, 1.306, 1.061, 0.1178, 1.071, 0.4063, 1.071, 0.4063, 1.061, 0.1178, 1.212, 1.247, 1.037, 1.231, 1.037, 1.231, 1.212, 1.247, 1.0, 0.7877, 1.0, 0.8673, 1.0, 0.8673, 1.0, 0.7877, 1.0, 1.402, 1.0, 1.319, 1.0, 1.319, 1.0, 1.402, 0.5769, 0.5009, 0.5651, 0.1055, 0.5651, 0.1055, 0.5769, 0.5009, 1.0, 0.6208, 1.0, 0.7736, 1.0, 0.7736, 1.0, 0.6208, 1.0, 1.127, 1.0, 1.306, 1.0, 1.306, 1.0, 1.127, 0.5626, 0.4927, 0.5769, 0.5009, 0.5769, 0.5009, 0.5626, 0.4927, 1.0, 0.7736, 1.0, 0.7877, 1.0, 0.7877, 1.0, 0.7736, 0.4373, 0.7094, 0.5626, 0.4927, 0.5626, 0.4927, 0.4373, 0.7094, 1.0, 1.166, 1.0, 1.261, 1.0, 1.261, 1.0, 1.166, 1.037, 1.231, 0.6605, 1.072, 0.6605, 1.072, 1.037, 1.231, 1.0, 0.5737, 1.0, 0.6208, 1.0, 0.6208, 1.0, 0.5737, 0.4259, 0.8922, 0.4373, 0.7094, 0.4373, 0.7094, 0.4259, 0.8922, 1.0, 1.261, 1.0, 1.127, 1.0, 1.127, 1.0, 1.261, 1.057, 0.07165, 1.061, 0.1178, 1.061, 0.1178, 1.057, 0.07165, 0.5574, 0.07164, 1.057, 0.07165, 1.057, 0.07165, 0.5574, 0.07164, 0.6605, 1.072, 0.4259, 0.8922, 0.4259, 0.8922, 0.6605, 1.072, 1.0, 1.079, 1.0, 1.166, 1.0, 1.166, 1.0, 1.079, 0.893, 0.4847, 1.0, 0.5737, 1.0, 0.5737, 0.893, 0.4847, 0.5651, 0.1055, 0.5574, 0.07164, 0.5574, 0.07164, 0.5651, 0.1055, 1.0, 0.8673, 1.0, 1.01, 1.0, 1.01, 1.0, 0.8673])
me_plane_001.materials.append(mat_material_005)
me_plane_001.use_remesh_fix_poles = True
me_plane_001.use_remesh_preserve_attributes = False
me_plane_001.use_mirror_vertex_groups = False
me_plane_001.update()
me_circle_002 = bpy.data.meshes.new('Circle.002')
me_circle_002.from_pydata([(7.52e-08, 1.908, -2.479), (-0.3303, 1.82, -2.489), (-0.5722, 1.579, -2.517), (-0.6607, 1.251, -2.556), (-0.5722, 0.9233, -2.594), (-0.3303, 0.6832, -2.623), (-2.445e-08, 0.5953, -2.633), (0.3303, 0.6832, -2.623), (0.5722, 0.9233, -2.594), (0.6607, 1.251, -2.556), (0.5722, 1.579, -2.517), (0.3303, 1.82, -2.489), (7.101e-08, 1.427, -1.39), (-0.2217, 1.371, -1.41), (-0.384, 1.217, -1.463), (-0.4434, 1.008, -1.536), (-0.384, 0.7989, -1.61), (-0.2217, 0.6457, -1.663), (5.355e-09, 0.5896, -1.683), (0.2217, 0.6457, -1.663), (0.384, 0.7989, -1.61), (0.4434, 1.008, -1.536), (0.384, 1.217, -1.463), (0.2217, 1.371, -1.41), (5.495e-08, 0.8077, -0.385), (-0.1545, 0.7723, -0.4065), (-0.2675, 0.6756, -0.4651), (-0.3089, 0.5435, -0.5451), (-0.2675, 0.4114, -0.6251), (-0.1545, 0.3147, -0.6837), (9.779e-09, 0.2793, -0.7052), (0.1545, 0.3147, -0.6837), (0.2675, 0.4114, -0.6251), (0.3089, 0.5435, -0.5451), (0.2675, 0.6756, -0.4651), (0.1545, 0.7723, -0.4065), (5.425e-08, 0.4878, 0.46), (-0.2825, 0.4288, 0.4125), (-0.4893, 0.2678, 0.2827), (-0.565, 0.04785, 0.1054), (-0.4893, -0.1721, -0.07183), (-0.2825, -0.3331, -0.2016), (-2.957e-08, -0.3921, -0.2491), (0.2825, -0.3331, -0.2016), (0.4893, -0.1721, -0.07183), (0.565, 0.04785, 0.1054), (0.4893, 0.2678, 0.2827), (0.2825, 0.4288, 0.4125), (1.898e-07, 1.23, 2.707), (-1.257, 0.9556, 2.512), (-2.177, 0.2053, 1.979), (-2.514, -0.8195, 1.252), (-2.177, -1.844, 0.524), (-1.257, -2.595, -0.008592), (-1.839e-07, -2.869, -0.2035), (1.257, -2.595, -0.008592), (2.177, -1.844, 0.524), (2.514, -0.8195, 1.252), (2.177, 0.2053, 1.979), (1.257, 0.9556, 2.512), (2.866e-07, 0.1931, 2.428), (-0.7612, 0.02834, 2.308), (-1.318, -0.4217, 1.979), (-1.522, -1.036, 1.53), (-1.318, -1.651, 1.081), (-0.7612, -2.101, 0.7527), (-1.017e-07, -2.266, 0.6324), (0.7612, -2.101, 0.7527), (1.318, -1.651, 1.081), (1.522, -1.036, 1.53), (1.318, -0.4217, 1.979), (0.7612, 0.02834, 2.308), (-1.098, 0.4642, 2.698), (1.728e-07, 0.6963, 2.878), (-1.901, -0.17, 2.204), (-2.195, -1.036, 1.53), (-1.901, -1.903, 0.8565), (-1.098, -2.537, 0.3632), (-1.537e-07, -2.769, 0.1827), (1.098, -2.537, 0.3632), (1.901, -1.903, 0.8565), (2.195, -1.036, 1.53), (1.901, -0.17, 2.204), (1.098, 0.4642, 2.698), (7.59e-08, 0.3141, 0.8317), (-0.3596, 0.2356, 0.7758), (-0.6229, 0.02118, 0.623), (-0.7193, -0.2717, 0.4143), (-0.6229, -0.5646, 0.2056), (-0.3596, -0.779, 0.05283), (-1.073e-07, -0.8575, -0.003093), (0.3596, -0.779, 0.05283), (0.6229, -0.5646, 0.2056), (0.7193, -0.2717, 0.4143), (0.6229, 0.02118, 0.623), (0.3596, 0.2356, 0.7758), (-9.011e-08, 0.5041, -0.05331), (-0.1189, 0.4785, -0.07227), (-0.2059, 0.4086, -0.1241), (-0.2378, 0.3131, -0.1948), (-0.2059, 0.2175, -0.2656), (-0.1189, 0.1476, -0.3174), (-1.509e-07, 0.122, -0.3364), (0.1189, 0.1476, -0.3174), (0.2059, 0.2175, -0.2656), (0.2378, 0.3131, -0.1948), (0.2059, 0.4086, -0.1241), (0.1189, 0.4785, -0.07227)], [], [(6, 5, 17, 18), (3, 2, 14, 15), (10, 9, 21, 22), (7, 6, 18, 19), (4, 3, 15, 16), (11, 10, 22, 23), (1, 0, 12, 13), (8, 7, 19, 20), (5, 4, 16, 17), (0, 11, 23, 12), (2, 1, 13, 14), (9, 8, 20, 21), (16, 15, 27, 28), (23, 22, 34, 35), (13, 12, 24, 25), (20, 19, 31, 32), (17, 16, 28, 29), (12, 23, 35, 24), (14, 13, 25, 26), (21, 20, 32, 33), (18, 17, 29, 30), (15, 14, 26, 27), (22, 21, 33, 34), (19, 18, 30, 31), (28, 27, 39, 40), (35, 34, 46, 47), (25, 24, 36, 37), (32, 31, 43, 44), (29, 28, 40, 41), (24, 35, 47, 36), (26, 25, 37, 38), (33, 32, 44, 45), (30, 29, 41, 42), (27, 26, 38, 39), (34, 33, 45, 46), (31, 30, 42, 43), (43, 42, 54, 55), (40, 39, 51, 52), (47, 46, 58, 59), (37, 36, 48, 49), (44, 43, 55, 56), (41, 40, 52, 53), (36, 47, 59, 48), (38, 37, 49, 50), (45, 44, 56, 57), (42, 41, 53, 54), (39, 38, 50, 51), (46, 45, 57, 58), (55, 54, 78, 79), (52, 51, 75, 76), (59, 58, 82, 83), (49, 48, 73, 72), (56, 55, 79, 80), (53, 52, 76, 77), (48, 59, 83, 73), (50, 49, 72, 74), (57, 56, 80, 81), (54, 53, 77, 78), (51, 50, 74, 75), (58, 57, 81, 82), (63, 62, 86, 87), (60, 61, 72, 73), (61, 62, 74, 72), (62, 63, 75, 74), (63, 64, 76, 75), (64, 65, 77, 76), (65, 66, 78, 77), (66, 67, 79, 78), (67, 68, 80, 79), (68, 69, 81, 80), (69, 70, 82, 81), (70, 71, 83, 82), (71, 60, 73, 83), (87, 86, 98, 99), (70, 69, 93, 94), (67, 66, 90, 91), (64, 63, 87, 88), (71, 70, 94, 95), (61, 60, 84, 85), (68, 67, 91, 92), (65, 64, 88, 89), (60, 71, 95, 84), (62, 61, 85, 86), (69, 68, 92, 93), (66, 65, 89, 90), (97, 96, 107, 106, 105, 104, 103, 102, 101, 100, 99, 98), (94, 93, 105, 106), (91, 90, 102, 103), (88, 87, 99, 100), (95, 94, 106, 107), (85, 84, 96, 97), (92, 91, 103, 104), (89, 88, 100, 101), (84, 95, 107, 96), (86, 85, 97, 98), (93, 92, 104, 105), (90, 89, 101, 102), (1, 2, 3, 4, 5, 6, 7, 8, 9, 10, 11, 0)])
me_circle_002.polygons.foreach_set('use_smooth', [True] * 98)
_uv = me_circle_002.uv_layers.new(name='UVMap')
_uv.uv.foreach_set('vector', [0.0, 0.0, 0.0, 0.0, 0.0, 0.0, 0.0, 0.0, 0.0, 0.0, 0.0, 0.0, 0.0, 0.0, 0.0, 0.0, 0.0, 0.0, 0.0, 0.0, 0.0, 0.0, 0.0, 0.0, 0.0, 0.0, 0.0, 0.0, 0.0, 0.0, 0.0, 0.0, 0.0, 0.0, 0.0, 0.0, 0.0, 0.0, 0.0, 0.0, 0.0, 0.0, 0.0, 0.0, 0.0, 0.0, 0.0, 0.0, 0.0, 0.0, 0.0, 0.0, 0.0, 0.0, 0.0, 0.0, 0.0, 0.0, 0.0, 0.0, 0.0, 0.0, 0.0, 0.0, 0.0, 0.0, 0.0, 0.0, 0.0, 0.0, 0.0, 0.0, 0.0, 0.0, 0.0, 0.0, 0.0, 0.0, 0.0, 0.0, 0.0, 0.0, 0.0, 0.0, 0.0, 0.0, 0.0, 0.0, 0.0, 0.0, 0.0, 0.0, 0.0, 0.0, 0.0, 0.0, 0.0, 0.0, 0.0, 0.0, 0.0, 0.0, 0.0, 0.0, 0.0, 0.0, 0.0, 0.0, 0.0, 0.0, 0.0, 0.0, 0.0, 0.0, 0.0, 0.0, 0.0, 0.0, 0.0, 0.0, 0.0, 0.0, 0.0, 0.0, 0.0, 0.0, 0.0, 0.0, 0.0, 0.0, 0.0, 0.0, 0.0, 0.0, 0.0, 0.0, 0.0, 0.0, 0.0, 0.0, 0.0, 0.0, 0.0, 0.0, 0.0, 0.0, 0.0, 0.0, 0.0, 0.0, 0.0, 0.0, 0.0, 0.0, 0.0, 0.0, 0.0, 0.0, 0.0, 0.0, 0.0, 0.0, 0.0, 0.0, 0.0, 0.0, 0.0, 0.0, 0.0, 0.0, 0.0, 0.0, 0.0, 0.0, 0.0, 0.0, 0.0, 0.0, 0.0, 0.0, 0.0, 0.0, 0.0, 0.0, 0.0, 0.0, 0.0, 0.0, 0.0, 0.0, 0.0, 0.0, 0.0, 0.0, 0.0, 0.0, 0.0, 0.0, 0.0, 0.0, 0.0, 0.0, 0.0, 0.0, 0.0, 0.0, 0.0, 0.0, 0.0, 0.0, 0.0, 0.0, 0.0, 0.0, 0.0, 0.0, 0.0, 0.0, 0.0, 0.0, 0.0, 0.0, 0.0, 0.0, 0.0, 0.0, 0.0, 0.0, 0.0, 0.0, 0.0, 0.0, 0.0, 0.0, 0.0, 0.0, 0.0, 0.0, 0.0, 0.0, 0.0, 0.0, 0.0, 0.0, 0.0, 0.0, 0.0, 0.0, 0.0, 0.0, 0.0, 0.0, 0.0, 0.0, 0.0, 0.0, 0.0, 0.0, 0.0, 0.0, 0.0, 0.0, 0.0, 0.0, 0.0, 0.0, 0.0, 0.0, 0.0, 0.0, 0.0, 0.0, 0.0, 0.0, 0.0, 0.0, 0.0, 0.0, 0.0, 0.0, 0.0, 0.0, 0.0, 0.0, 0.0, 0.0, 0.0, 0.0, 0.0, 0.0, 0.0, 0.0, 0.0, 0.0, 0.0, 0.0, 0.0, 0.0, 0.0, 0.0, 0.0, 0.0, 0.0, 0.0, 0.0, 0.0, 0.0, 0.0, 0.0, 0.0, 0.0, 0.0, 0.0, 0.0, 0.0, 0.0, 0.0, 0.0, 0.0, 0.0, 0.0, 0.0, 0.0, 0.0, 0.0, 0.0, 0.0, 0.0, 0.0, 0.0, 0.0, 0.0, 0.0, 0.0, 0.0, 0.0, 0.0, 0.0, 0.0, 0.0, 0.0, 0.0, 0.0, 0.0, 0.0, 0.0, 0.0, 0.0, 0.0, 0.0, 0.0, 0.0, 0.0, 0.0, 0.0, 0.0, 0.0, 0.0, 0.0, 0.0, 0.0, 0.0, 0.0, 0.0, 0.0, 0.0, 0.0, 0.0, 0.0, 0.0, 0.0, 0.0, 0.0, 0.0, 0.0, 0.0, 0.0, 0.0, 0.0, 0.0, 0.0, 0.0, 0.0, 0.0, 0.0, 0.0, 0.0, 0.0, 0.0, 0.0, 0.0, 0.0, 0.0, 0.0, 0.0, 0.0, 0.0, 0.0, 0.0, 0.0, 0.0, 0.0, 0.0, 0.0, 0.0, 0.0, 0.0, 0.0, 0.0, 0.0, 0.0, 0.0, 0.0, 0.0, 0.0, 0.0, 0.0, 0.0, 0.0, 0.0, 0.0, 0.0, 0.0, 0.0, 0.0, 0.0, 0.0, 0.0, 0.0, 0.0, 0.0, 0.0, 0.0, 0.0, 0.0, 0.0, 0.0, 0.0, 0.0, 0.0, 0.0, 0.0, 0.0, 0.0, 0.0, 0.0, 0.0, 0.0, 0.0, 0.0, 0.0, 0.0, 0.0, 0.0, 0.0, 0.0, 0.0, 0.0, 0.0, 0.0, 0.0, 0.0, 0.0, 0.0, 0.0, 0.0, 0.0, 0.0, 0.0, 0.0, 0.0, 0.0, 0.0, 0.0, 0.0, 0.0, 0.0, 0.0, 0.0, 0.0, 0.0, 0.0, 0.0, 0.0, 0.0, 0.0, 0.0, 0.0, 0.0, 0.0, 0.0, 0.0, 0.0, 0.0, 0.0, 0.0, 0.0, 0.0, 0.0, 0.0, 0.0, 0.0, 0.0, 0.0, 0.0, 0.0, 0.0, 0.0, 0.0, 0.0, 0.0, 0.0, 0.0, 0.0, 0.0, 0.0, 0.0, 0.0, 0.0, 0.0, 0.0, 0.0, 0.0, 0.0, 0.0, 0.0, 0.0, 0.0, 0.0, 0.0, 0.0, 0.0, 0.0, 0.0, 0.0, 0.0, 0.0, 0.0, 0.0, 0.0, 0.0, 0.0, 0.0, 0.0, 0.0, 0.0, 0.0, 0.0, 0.0, 0.0, 0.0, 0.0, 0.0, 0.0, 0.0, 0.0, 0.0, 0.0, 0.0, 0.0, 0.0, 0.0, 0.0, 0.0, 0.0, 0.0, 0.0, 0.0, 0.0, 0.0, 0.0, 0.0, 0.0, 0.0, 0.0, 0.0, 0.0, 0.0, 0.0, 0.0, 0.0, 0.0, 0.0, 0.0, 0.0, 0.0, 0.0, 0.0, 0.0, 0.0, 0.0, 0.0, 0.0, 0.0, 0.0, 0.0, 0.0, 0.0, 0.0, 0.0, 0.0, 0.0, 0.0, 0.0, 0.0, 0.0, 0.0, 0.0, 0.0, 0.0, 0.0, 0.0, 0.0, 0.0, 0.0, 0.0, 0.0, 0.0, 0.0, 0.0, 0.0, 0.0, 0.0, 0.0, 0.0, 0.0, 0.0, 0.0, 0.0, 0.0, 0.0, 0.0, 0.0, 0.0, 0.0, 0.0, 0.0, 0.0, 0.0, 0.0, 0.0, 0.0, 0.0, 0.0, 0.0, 0.0, 0.0, 0.0, 0.0, 0.0, 0.0, 0.0, 0.0, 0.0, 0.0, 0.0, 0.0, 0.0, 0.0, 0.0, 0.0, 0.0, 0.0, 0.0, 0.0, 0.0, 0.0, 0.0, 0.0, 0.0, 0.0, 0.0, 0.0, 0.0, 0.0, 0.0, 0.0, 0.0, 0.0, 0.0, 0.0, 0.0, 0.0, 0.0, 0.0, 0.0, 0.0, 0.0, 0.0, 0.0, 0.0, 0.0, 0.0, 0.0, 0.0, 0.0, 0.0, 0.0, 0.0, 0.0, 0.0, 0.0, 0.0, 0.0, 0.0, 0.0, 0.0, 0.0, 0.0, 0.0, 0.0, 0.0, 0.0, 0.0, 0.0, 0.0, 0.0, 0.0, 0.0, 0.0, 0.0, 0.0, 0.0, 0.0, 0.0, 0.0, 0.0, 0.0, 0.0, 0.0, 0.0, 0.0, 0.0, 0.0, 0.0, 0.0, 0.0, 0.0, 0.0, 0.0, 0.0, 0.0, 0.0, 0.0, 0.0, 0.0, 0.0, 0.0, 0.0, 0.0, 0.0, 0.0, 0.0, 0.0, 0.0, 0.0, 0.0, 0.0, 0.0, 0.0, 0.0, 0.0, 0.0, 0.0, 0.0, 0.0, 0.0, 0.0, 0.0, 0.0, 0.0, 0.0, 0.0, 0.0, 0.0, 0.0, 0.0, 0.0, 0.0, 0.0, 0.0, 0.0, 0.0, 0.0, 0.0, 0.0, 0.0, 0.0, 0.0, 0.0, 0.0, 0.0, 0.0, 0.0, 0.0, 0.0, 0.0, 0.0, 0.0, 0.0, 0.0, 0.0, 0.0, 0.0, 0.0, 0.0, 0.0, 0.0, 0.0, 0.0, 0.0, 0.0, 0.0, 0.0, 0.0, 0.0])
me_circle_002.materials.append(mat_material_004)
me_circle_002.use_remesh_fix_poles = True
me_circle_002.use_remesh_preserve_attributes = False
me_circle_002.use_mirror_vertex_groups = False
me_circle_002.update()
me_circle_003 = bpy.data.meshes.new('Circle.003')
me_circle_003.from_pydata([(7.52e-08, 1.908, -2.479), (-0.3303, 1.82, -2.489), (-0.5722, 1.579, -2.517), (-0.6607, 1.251, -2.556), (-0.5722, 0.9233, -2.594), (-0.3303, 0.6832, -2.623), (-2.445e-08, 0.5953, -2.633), (0.3303, 0.6832, -2.623), (0.5722, 0.9233, -2.594), (0.6607, 1.251, -2.556), (0.5722, 1.579, -2.517), (0.3303, 1.82, -2.489), (7.101e-08, 1.427, -1.39), (-0.2217, 1.371, -1.41), (-0.384, 1.217, -1.463), (-0.4434, 1.008, -1.536), (-0.384, 0.7989, -1.61), (-0.2217, 0.6457, -1.663), (5.355e-09, 0.5896, -1.683), (0.2217, 0.6457, -1.663), (0.384, 0.7989, -1.61), (0.4434, 1.008, -1.536), (0.384, 1.217, -1.463), (0.2217, 1.371, -1.41), (5.495e-08, 0.8077, -0.385), (-0.1545, 0.7723, -0.4065), (-0.2675, 0.6756, -0.4651), (-0.3089, 0.5435, -0.5451), (-0.2675, 0.4114, -0.6251), (-0.1545, 0.3147, -0.6837), (9.779e-09, 0.2793, -0.7052), (0.1545, 0.3147, -0.6837), (0.2675, 0.4114, -0.6251), (0.3089, 0.5435, -0.5451), (0.2675, 0.6756, -0.4651), (0.1545, 0.7723, -0.4065), (5.425e-08, 0.4878, 0.46), (-0.2825, 0.4288, 0.4125), (-0.4893, 0.2678, 0.2827), (-0.565, 0.04785, 0.1054), (-0.4893, -0.1721, -0.07183), (-0.2825, -0.3331, -0.2016), (-2.957e-08, -0.3921, -0.2491), (0.2825, -0.3331, -0.2016), (0.4893, -0.1721, -0.07183), (0.565, 0.04785, 0.1054), (0.4893, 0.2678, 0.2827), (0.2825, 0.4288, 0.4125), (1.898e-07, 1.23, 2.707), (-1.257, 0.9556, 2.512), (-2.177, 0.2053, 1.979), (-2.514, -0.8195, 1.252), (-2.177, -1.844, 0.524), (-1.257, -2.595, -0.008592), (-1.839e-07, -2.869, -0.2035), (1.257, -2.595, -0.008592), (2.177, -1.844, 0.524), (2.514, -0.8195, 1.252), (2.177, 0.2053, 1.979), (1.257, 0.9556, 2.512), (2.866e-07, 0.1931, 2.428), (-0.7612, 0.02834, 2.308), (-1.318, -0.4217, 1.979), (-1.522, -1.036, 1.53), (-1.318, -1.651, 1.081), (-0.7612, -2.101, 0.7527), (-1.017e-07, -2.266, 0.6324), (0.7612, -2.101, 0.7527), (1.318, -1.651, 1.081), (1.522, -1.036, 1.53), (1.318, -0.4217, 1.979), (0.7612, 0.02834, 2.308), (-1.098, 0.4642, 2.698), (1.728e-07, 0.6963, 2.878), (-1.901, -0.17, 2.204), (-2.195, -1.036, 1.53), (-1.901, -1.903, 0.8565), (-1.098, -2.537, 0.3632), (-1.537e-07, -2.769, 0.1827), (1.098, -2.537, 0.3632), (1.901, -1.903, 0.8565), (2.195, -1.036, 1.53), (1.901, -0.17, 2.204), (1.098, 0.4642, 2.698), (7.59e-08, 0.3141, 0.8317), (-0.3596, 0.2356, 0.7758), (-0.6229, 0.02118, 0.623), (-0.7193, -0.2717, 0.4143), (-0.6229, -0.5646, 0.2056), (-0.3596, -0.779, 0.05283), (-1.073e-07, -0.8575, -0.003093), (0.3596, -0.779, 0.05283), (0.6229, -0.5646, 0.2056), (0.7193, -0.2717, 0.4143), (0.6229, 0.02118, 0.623), (0.3596, 0.2356, 0.7758), (-9.011e-08, 0.5041, -0.05331), (-0.1189, 0.4785, -0.07227), (-0.2059, 0.4086, -0.1241), (-0.2378, 0.3131, -0.1948), (-0.2059, 0.2175, -0.2656), (-0.1189, 0.1476, -0.3174), (-1.509e-07, 0.122, -0.3364), (0.1189, 0.1476, -0.3174), (0.2059, 0.2175, -0.2656), (0.2378, 0.3131, -0.1948), (0.2059, 0.4086, -0.1241), (0.1189, 0.4785, -0.07227)], [], [(6, 5, 17, 18), (3, 2, 14, 15), (10, 9, 21, 22), (7, 6, 18, 19), (4, 3, 15, 16), (11, 10, 22, 23), (1, 0, 12, 13), (8, 7, 19, 20), (5, 4, 16, 17), (0, 11, 23, 12), (2, 1, 13, 14), (9, 8, 20, 21), (16, 15, 27, 28), (23, 22, 34, 35), (13, 12, 24, 25), (20, 19, 31, 32), (17, 16, 28, 29), (12, 23, 35, 24), (14, 13, 25, 26), (21, 20, 32, 33), (18, 17, 29, 30), (15, 14, 26, 27), (22, 21, 33, 34), (19, 18, 30, 31), (28, 27, 39, 40), (35, 34, 46, 47), (25, 24, 36, 37), (32, 31, 43, 44), (29, 28, 40, 41), (24, 35, 47, 36), (26, 25, 37, 38), (33, 32, 44, 45), (30, 29, 41, 42), (27, 26, 38, 39), (34, 33, 45, 46), (31, 30, 42, 43), (43, 42, 54, 55), (40, 39, 51, 52), (47, 46, 58, 59), (37, 36, 48, 49), (44, 43, 55, 56), (41, 40, 52, 53), (36, 47, 59, 48), (38, 37, 49, 50), (45, 44, 56, 57), (42, 41, 53, 54), (39, 38, 50, 51), (46, 45, 57, 58), (55, 54, 78, 79), (52, 51, 75, 76), (59, 58, 82, 83), (49, 48, 73, 72), (56, 55, 79, 80), (53, 52, 76, 77), (48, 59, 83, 73), (50, 49, 72, 74), (57, 56, 80, 81), (54, 53, 77, 78), (51, 50, 74, 75), (58, 57, 81, 82), (63, 62, 86, 87), (60, 61, 72, 73), (61, 62, 74, 72), (62, 63, 75, 74), (63, 64, 76, 75), (64, 65, 77, 76), (65, 66, 78, 77), (66, 67, 79, 78), (67, 68, 80, 79), (68, 69, 81, 80), (69, 70, 82, 81), (70, 71, 83, 82), (71, 60, 73, 83), (87, 86, 98, 99), (70, 69, 93, 94), (67, 66, 90, 91), (64, 63, 87, 88), (71, 70, 94, 95), (61, 60, 84, 85), (68, 67, 91, 92), (65, 64, 88, 89), (60, 71, 95, 84), (62, 61, 85, 86), (69, 68, 92, 93), (66, 65, 89, 90), (97, 96, 107, 106, 105, 104, 103, 102, 101, 100, 99, 98), (94, 93, 105, 106), (91, 90, 102, 103), (88, 87, 99, 100), (95, 94, 106, 107), (85, 84, 96, 97), (92, 91, 103, 104), (89, 88, 100, 101), (84, 95, 107, 96), (86, 85, 97, 98), (93, 92, 104, 105), (90, 89, 101, 102), (1, 2, 3, 4, 5, 6, 7, 8, 9, 10, 11, 0)])
me_circle_003.polygons.foreach_set('use_smooth', [True] * 98)
_uv = me_circle_003.uv_layers.new(name='UVMap')
_uv.uv.foreach_set('vector', [0.0, 0.0, 0.0, 0.0, 0.0, 0.0, 0.0, 0.0, 0.0, 0.0, 0.0, 0.0, 0.0, 0.0, 0.0, 0.0, 0.0, 0.0, 0.0, 0.0, 0.0, 0.0, 0.0, 0.0, 0.0, 0.0, 0.0, 0.0, 0.0, 0.0, 0.0, 0.0, 0.0, 0.0, 0.0, 0.0, 0.0, 0.0, 0.0, 0.0, 0.0, 0.0, 0.0, 0.0, 0.0, 0.0, 0.0, 0.0, 0.0, 0.0, 0.0, 0.0, 0.0, 0.0, 0.0, 0.0, 0.0, 0.0, 0.0, 0.0, 0.0, 0.0, 0.0, 0.0, 0.0, 0.0, 0.0, 0.0, 0.0, 0.0, 0.0, 0.0, 0.0, 0.0, 0.0, 0.0, 0.0, 0.0, 0.0, 0.0, 0.0, 0.0, 0.0, 0.0, 0.0, 0.0, 0.0, 0.0, 0.0, 0.0, 0.0, 0.0, 0.0, 0.0, 0.0, 0.0, 0.0, 0.0, 0.0, 0.0, 0.0, 0.0, 0.0, 0.0, 0.0, 0.0, 0.0, 0.0, 0.0, 0.0, 0.0, 0.0, 0.0, 0.0, 0.0, 0.0, 0.0, 0.0, 0.0, 0.0, 0.0, 0.0, 0.0, 0.0, 0.0, 0.0, 0.0, 0.0, 0.0, 0.0, 0.0, 0.0, 0.0, 0.0, 0.0, 0.0, 0.0, 0.0, 0.0, 0.0, 0.0, 0.0, 0.0, 0.0, 0.0, 0.0, 0.0, 0.0, 0.0, 0.0, 0.0, 0.0, 0.0, 0.0, 0.0, 0.0, 0.0, 0.0, 0.0, 0.0, 0.0, 0.0, 0.0, 0.0, 0.0, 0.0, 0.0, 0.0, 0.0, 0.0, 0.0, 0.0, 0.0, 0.0, 0.0, 0.0, 0.0, 0.0, 0.0, 0.0, 0.0, 0.0, 0.0, 0.0, 0.0, 0.0, 0.0, 0.0, 0.0, 0.0, 0.0, 0.0, 0.0, 0.0, 0.0, 0.0, 0.0, 0.0, 0.0, 0.0, 0.0, 0.0, 0.0, 0.0, 0.0, 0.0, 0.0, 0.0, 0.0, 0.0, 0.0, 0.0, 0.0, 0.0, 0.0, 0.0, 0.0, 0.0, 0.0, 0.0, 0.0, 0.0, 0.0, 0.0, 0.0, 0.0, 0.0, 0.0, 0.0, 0.0, 0.0, 0.0, 0.0, 0.0, 0.0, 0.0, 0.0, 0.0, 0.0, 0.0, 0.0, 0.0, 0.0, 0.0, 0.0, 0.0, 0.0, 0.0, 0.0, 0.0, 0.0, 0.0, 0.0, 0.0, 0.0, 0.0, 0.0, 0.0, 0.0, 0.0, 0.0, 0.0, 0.0, 0.0, 0.0, 0.0, 0.0, 0.0, 0.0, 0.0, 0.0, 0.0, 0.0, 0.0, 0.0, 0.0, 0.0, 0.0, 0.0, 0.0, 0.0, 0.0, 0.0, 0.0, 0.0, 0.0, 0.0, 0.0, 0.0, 0.0, 0.0, 0.0, 0.0, 0.0, 0.0, 0.0, 0.0, 0.0, 0.0, 0.0, 0.0, 0.0, 0.0, 0.0, 0.0, 0.0, 0.0, 0.0, 0.0, 0.0, 0.0, 0.0, 0.0, 0.0, 0.0, 0.0, 0.0, 0.0, 0.0, 0.0, 0.0, 0.0, 0.0, 0.0, 0.0, 0.0, 0.0, 0.0, 0.0, 0.0, 0.0, 0.0, 0.0, 0.0, 0.0, 0.0, 0.0, 0.0, 0.0, 0.0, 0.0, 0.0, 0.0, 0.0, 0.0, 0.0, 0.0, 0.0, 0.0, 0.0, 0.0, 0.0, 0.0, 0.0, 0.0, 0.0, 0.0, 0.0, 0.0, 0.0, 0.0, 0.0, 0.0, 0.0, 0.0, 0.0, 0.0, 0.0, 0.0, 0.0, 0.0, 0.0, 0.0, 0.0, 0.0, 0.0, 0.0, 0.0, 0.0, 0.0, 0.0, 0.0, 0.0, 0.0, 0.0, 0.0, 0.0, 0.0, 0.0, 0.0, 0.0, 0.0, 0.0, 0.0, 0.0, 0.0, 0.0, 0.0, 0.0, 0.0, 0.0, 0.0, 0.0, 0.0, 0.0, 0.0, 0.0, 0.0, 0.0, 0.0, 0.0, 0.0, 0.0, 0.0, 0.0, 0.0, 0.0, 0.0, 0.0, 0.0, 0.0, 0.0, 0.0, 0.0, 0.0, 0.0, 0.0, 0.0, 0.0, 0.0, 0.0, 0.0, 0.0, 0.0, 0.0, 0.0, 0.0, 0.0, 0.0, 0.0, 0.0, 0.0, 0.0, 0.0, 0.0, 0.0, 0.0, 0.0, 0.0, 0.0, 0.0, 0.0, 0.0, 0.0, 0.0, 0.0, 0.0, 0.0, 0.0, 0.0, 0.0, 0.0, 0.0, 0.0, 0.0, 0.0, 0.0, 0.0, 0.0, 0.0, 0.0, 0.0, 0.0, 0.0, 0.0, 0.0, 0.0, 0.0, 0.0, 0.0, 0.0, 0.0, 0.0, 0.0, 0.0, 0.0, 0.0, 0.0, 0.0, 0.0, 0.0, 0.0, 0.0, 0.0, 0.0, 0.0, 0.0, 0.0, 0.0, 0.0, 0.0, 0.0, 0.0, 0.0, 0.0, 0.0, 0.0, 0.0, 0.0, 0.0, 0.0, 0.0, 0.0, 0.0, 0.0, 0.0, 0.0, 0.0, 0.0, 0.0, 0.0, 0.0, 0.0, 0.0, 0.0, 0.0, 0.0, 0.0, 0.0, 0.0, 0.0, 0.0, 0.0, 0.0, 0.0, 0.0, 0.0, 0.0, 0.0, 0.0, 0.0, 0.0, 0.0, 0.0, 0.0, 0.0, 0.0, 0.0, 0.0, 0.0, 0.0, 0.0, 0.0, 0.0, 0.0, 0.0, 0.0, 0.0, 0.0, 0.0, 0.0, 0.0, 0.0, 0.0, 0.0, 0.0, 0.0, 0.0, 0.0, 0.0, 0.0, 0.0, 0.0, 0.0, 0.0, 0.0, 0.0, 0.0, 0.0, 0.0, 0.0, 0.0, 0.0, 0.0, 0.0, 0.0, 0.0, 0.0, 0.0, 0.0, 0.0, 0.0, 0.0, 0.0, 0.0, 0.0, 0.0, 0.0, 0.0, 0.0, 0.0, 0.0, 0.0, 0.0, 0.0, 0.0, 0.0, 0.0, 0.0, 0.0, 0.0, 0.0, 0.0, 0.0, 0.0, 0.0, 0.0, 0.0, 0.0, 0.0, 0.0, 0.0, 0.0, 0.0, 0.0, 0.0, 0.0, 0.0, 0.0, 0.0, 0.0, 0.0, 0.0, 0.0, 0.0, 0.0, 0.0, 0.0, 0.0, 0.0, 0.0, 0.0, 0.0, 0.0, 0.0, 0.0, 0.0, 0.0, 0.0, 0.0, 0.0, 0.0, 0.0, 0.0, 0.0, 0.0, 0.0, 0.0, 0.0, 0.0, 0.0, 0.0, 0.0, 0.0, 0.0, 0.0, 0.0, 0.0, 0.0, 0.0, 0.0, 0.0, 0.0, 0.0, 0.0, 0.0, 0.0, 0.0, 0.0, 0.0, 0.0, 0.0, 0.0, 0.0, 0.0, 0.0, 0.0, 0.0, 0.0, 0.0, 0.0, 0.0, 0.0, 0.0, 0.0, 0.0, 0.0, 0.0, 0.0, 0.0, 0.0, 0.0, 0.0, 0.0, 0.0, 0.0, 0.0, 0.0, 0.0, 0.0, 0.0, 0.0, 0.0, 0.0, 0.0, 0.0, 0.0, 0.0, 0.0, 0.0, 0.0, 0.0, 0.0, 0.0, 0.0, 0.0, 0.0, 0.0, 0.0, 0.0, 0.0, 0.0, 0.0, 0.0, 0.0, 0.0, 0.0, 0.0, 0.0, 0.0, 0.0, 0.0, 0.0, 0.0, 0.0, 0.0, 0.0, 0.0, 0.0, 0.0, 0.0, 0.0, 0.0, 0.0, 0.0, 0.0, 0.0, 0.0, 0.0, 0.0, 0.0, 0.0, 0.0, 0.0, 0.0, 0.0, 0.0, 0.0, 0.0, 0.0, 0.0, 0.0, 0.0, 0.0, 0.0, 0.0, 0.0, 0.0, 0.0, 0.0, 0.0, 0.0, 0.0, 0.0, 0.0, 0.0, 0.0, 0.0, 0.0, 0.0, 0.0, 0.0, 0.0, 0.0, 0.0, 0.0, 0.0, 0.0, 0.0, 0.0, 0.0, 0.0, 0.0, 0.0, 0.0, 0.0, 0.0, 0.0, 0.0, 0.0, 0.0, 0.0, 0.0, 0.0, 0.0, 0.0])
me_circle_003.materials.append(mat_material_004)
me_circle_003.use_remesh_fix_poles = True
me_circle_003.use_remesh_preserve_attributes = False
me_circle_003.use_mirror_vertex_groups = False
me_circle_003.update()
me_plane_002 = bpy.data.meshes.new('Plane.002')
me_plane_002.from_pydata([(0.04052, 2.892, -0.6874), (0.1052, 0.7634, -0.6717), (-1.759e-16, 2.892, -0.689), (-1.759e-16, 0.7634, -0.6697), (0.3881, 2.604, -0.6125), (0.3639, 1.107, -0.603), (0.1661, 1.339, -0.5461), (0.2168, 1.827, -0.5011), (0.1514, 2.315, -0.5295), (-1.759e-16, 1.295, -0.5526), (-1.759e-16, 1.827, -0.5027), (-1.759e-16, 2.36, -0.5392), (0.4063, 1.476, -0.5441), (0.4487, 1.827, -0.5261), (0.3699, 2.212, -0.5334), (0.5527, 2.443, -0.6055), (0.6499, 2.212, -0.5913), (0.6528, 1.927, -0.5706), (0.6428, 2.088, -0.5766), (0.6948, 1.5, -0.5986), (0.6776, 1.779, -0.5767), (0.6079, 1.01, -0.6596), (0.6958, 1.306, -0.6235), (0.04922, 2.882, -0.5601), (0.1139, 0.7536, -0.5444), (-0.05133, 2.882, -0.5616), (-0.05133, 0.7536, -0.5423), (0.3968, 2.594, -0.4851), (0.3726, 1.098, -0.4757), (0.1748, 1.329, -0.4188), (0.2255, 1.818, -0.3737), (0.1601, 2.305, -0.4021), (-0.05133, 1.286, -0.5312), (-0.05133, 1.818, -0.4813), (-0.05133, 2.35, -0.5178), (0.415, 1.466, -0.4167), (0.4574, 1.818, -0.3988), (0.3786, 2.202, -0.4061), (0.5614, 2.433, -0.4781), (0.6586, 2.202, -0.4639), (0.6615, 1.917, -0.4432), (0.6515, 2.078, -0.4493), (0.7035, 1.49, -0.4712), (0.6863, 1.769, -0.4494), (0.6166, 1.001, -0.5322), (0.7045, 1.296, -0.4962)], [], [(11, 2, 0, 8), (6, 12, 5, 1), (0, 4, 14, 8), (8, 14, 13, 7), (7, 13, 12, 6), (3, 9, 6, 1), (9, 10, 7, 6), (10, 11, 8, 7), (4, 15, 16, 14), (14, 18, 17, 13), (13, 20, 19, 12), (12, 22, 21, 5), (34, 31, 23, 25), (29, 24, 28, 35), (23, 31, 37, 27), (31, 30, 36, 37), (30, 29, 35, 36), (26, 24, 29, 32), (32, 29, 30, 33), (33, 30, 31, 34), (27, 37, 39, 38), (37, 36, 40, 41), (36, 35, 42, 43), (35, 28, 44, 45), (4, 0, 23, 27), (20, 13, 36, 43), (16, 15, 38, 39), (0, 2, 25, 23), (12, 19, 42, 35), (15, 4, 27, 38), (21, 22, 45, 44), (14, 16, 39, 37), (22, 12, 35, 45), (9, 3, 26, 32), (17, 18, 41, 40), (2, 11, 34, 25), (5, 21, 44, 28), (10, 9, 32, 33), (18, 14, 37, 41), (11, 10, 33, 34), (13, 17, 40, 36), (1, 5, 28, 24), (19, 20, 43, 42), (3, 1, 24, 26)])
me_plane_002.polygons.foreach_set('use_smooth', [True] * 44)
_uv = me_plane_002.uv_layers.new(name='UVMap')
_uv.uv.foreach_set('vector', [0.6605, 1.072, 1.037, 1.231, 1.212, 1.247, 1.0, 1.101, 0.8281, 0.722, 1.0, 0.7877, 1.0, 0.5737, 0.893, 0.4847, 1.212, 1.247, 1.0, 1.319, 1.0, 1.127, 1.0, 1.101, 1.0, 1.101, 1.0, 1.127, 1.0, 1.079, 1.0, 0.9456, 1.0, 0.9456, 1.0, 1.079, 1.0, 0.7877, 0.8281, 0.722, 0.5626, 0.4927, 0.4373, 0.7094, 0.8281, 0.722, 0.893, 0.4847, 0.4373, 0.7094, 0.4259, 0.8922, 1.0, 0.9456, 0.8281, 0.722, 0.4259, 0.8922, 0.6605, 1.072, 1.0, 1.101, 1.0, 0.9456, 1.0, 1.319, 1.0, 1.402, 1.0, 1.306, 1.0, 1.127, 1.0, 1.127, 1.0, 1.261, 1.0, 1.166, 1.0, 1.079, 1.0, 1.079, 1.0, 1.01, 1.0, 0.8673, 1.0, 0.7877, 1.0, 0.7877, 1.0, 0.7736, 1.0, 0.6208, 1.0, 0.5737, 0.6605, 1.072, 1.0, 1.101, 1.212, 1.247, 1.037, 1.231, 0.8281, 0.722, 0.893, 0.4847, 1.0, 0.5737, 1.0, 0.7877, 1.212, 1.247, 1.0, 1.101, 1.0, 1.127, 1.0, 1.319, 1.0, 1.101, 1.0, 0.9456, 1.0, 1.079, 1.0, 1.127, 1.0, 0.9456, 0.8281, 0.722, 1.0, 0.7877, 1.0, 1.079, 0.5626, 0.4927, 0.893, 0.4847, 0.8281, 0.722, 0.4373, 0.7094, 0.4373, 0.7094, 0.8281, 0.722, 1.0, 0.9456, 0.4259, 0.8922, 0.4259, 0.8922, 1.0, 0.9456, 1.0, 1.101, 0.6605, 1.072, 1.0, 1.319, 1.0, 1.127, 1.0, 1.306, 1.0, 1.402, 1.0, 1.127, 1.0, 1.079, 1.0, 1.166, 1.0, 1.261, 1.0, 1.079, 1.0, 0.7877, 1.0, 0.8673, 1.0, 1.01, 1.0, 0.7877, 1.0, 0.5737, 1.0, 0.6208, 1.0, 0.7736, 1.0, 1.319, 1.212, 1.247, 1.212, 1.247, 1.0, 1.319, 1.0, 1.01, 1.0, 1.079, 1.0, 1.079, 1.0, 1.01, 1.0, 1.306, 1.0, 1.402, 1.0, 1.402, 1.0, 1.306, 1.212, 1.247, 1.037, 1.231, 1.037, 1.231, 1.212, 1.247, 1.0, 0.7877, 1.0, 0.8673, 1.0, 0.8673, 1.0, 0.7877, 1.0, 1.402, 1.0, 1.319, 1.0, 1.319, 1.0, 1.402, 1.0, 0.6208, 1.0, 0.7736, 1.0, 0.7736, 1.0, 0.6208, 1.0, 1.127, 1.0, 1.306, 1.0, 1.306, 1.0, 1.127, 1.0, 0.7736, 1.0, 0.7877, 1.0, 0.7877, 1.0, 0.7736, 0.4373, 0.7094, 0.5626, 0.4927, 0.5626, 0.4927, 0.4373, 0.7094, 1.0, 1.166, 1.0, 1.261, 1.0, 1.261, 1.0, 1.166, 1.037, 1.231, 0.6605, 1.072, 0.6605, 1.072, 1.037, 1.231, 1.0, 0.5737, 1.0, 0.6208, 1.0, 0.6208, 1.0, 0.5737, 0.4259, 0.8922, 0.4373, 0.7094, 0.4373, 0.7094, 0.4259, 0.8922, 1.0, 1.261, 1.0, 1.127, 1.0, 1.127, 1.0, 1.261, 0.6605, 1.072, 0.4259, 0.8922, 0.4259, 0.8922, 0.6605, 1.072, 1.0, 1.079, 1.0, 1.166, 1.0, 1.166, 1.0, 1.079, 0.893, 0.4847, 1.0, 0.5737, 1.0, 0.5737, 0.893, 0.4847, 1.0, 0.8673, 1.0, 1.01, 1.0, 1.01, 1.0, 0.8673, 0.5626, 0.4927, 0.893, 0.4847, 0.893, 0.4847, 0.5626, 0.4927])
me_plane_002.materials.append(mat_material_005)
me_plane_002.use_remesh_fix_poles = True
me_plane_002.use_remesh_preserve_attributes = False
me_plane_002.use_mirror_vertex_groups = False
me_plane_002.update()
me_plane_003 = bpy.data.meshes.new('Plane.003')
me_plane_003.from_pydata([(0.04052, 2.892, -0.6874), (0.1052, 0.7634, -0.6717), (-1.759e-16, 2.892, -0.689), (-1.759e-16, 0.7634, -0.6697), (0.3881, 2.604, -0.6125), (0.3639, 1.107, -0.603), (0.1661, 1.339, -0.5461), (0.2168, 1.827, -0.5011), (0.1514, 2.315, -0.5295), (-1.759e-16, 1.295, -0.5526), (-1.759e-16, 1.827, -0.5027), (-1.759e-16, 2.36, -0.5392), (0.4063, 1.476, -0.5441), (0.4487, 1.827, -0.5261), (0.3699, 2.212, -0.5334), (0.5527, 2.443, -0.6055), (0.6499, 2.212, -0.5913), (0.6528, 1.927, -0.5706), (0.6428, 2.088, -0.5766), (0.6948, 1.5, -0.5986), (0.6776, 1.779, -0.5767), (0.6079, 1.01, -0.6596), (0.6958, 1.306, -0.6235), (0.04922, 2.882, -0.5601), (0.1139, 0.7536, -0.5444), (-0.05133, 2.882, -0.5616), (-0.05133, 0.7536, -0.5423), (0.3968, 2.594, -0.4851), (0.3726, 1.098, -0.4757), (0.1748, 1.329, -0.4188), (0.2255, 1.818, -0.3737), (0.1601, 2.305, -0.4021), (-0.05133, 1.286, -0.5312), (-0.05133, 1.818, -0.4813), (-0.05133, 2.35, -0.5178), (0.415, 1.466, -0.4167), (0.4574, 1.818, -0.3988), (0.3786, 2.202, -0.4061), (0.5614, 2.433, -0.4781), (0.6586, 2.202, -0.4639), (0.6615, 1.917, -0.4432), (0.6515, 2.078, -0.4493), (0.7035, 1.49, -0.4712), (0.6863, 1.769, -0.4494), (0.6166, 1.001, -0.5322), (0.7045, 1.296, -0.4962)], [], [(11, 2, 0, 8), (6, 12, 5, 1), (0, 4, 14, 8), (8, 14, 13, 7), (7, 13, 12, 6), (3, 9, 6, 1), (9, 10, 7, 6), (10, 11, 8, 7), (4, 15, 16, 14), (14, 18, 17, 13), (13, 20, 19, 12), (12, 22, 21, 5), (34, 31, 23, 25), (29, 24, 28, 35), (23, 31, 37, 27), (31, 30, 36, 37), (30, 29, 35, 36), (26, 24, 29, 32), (32, 29, 30, 33), (33, 30, 31, 34), (27, 37, 39, 38), (37, 36, 40, 41), (36, 35, 42, 43), (35, 28, 44, 45), (4, 0, 23, 27), (20, 13, 36, 43), (16, 15, 38, 39), (0, 2, 25, 23), (12, 19, 42, 35), (15, 4, 27, 38), (21, 22, 45, 44), (14, 16, 39, 37), (22, 12, 35, 45), (9, 3, 26, 32), (17, 18, 41, 40), (2, 11, 34, 25), (5, 21, 44, 28), (10, 9, 32, 33), (18, 14, 37, 41), (11, 10, 33, 34), (13, 17, 40, 36), (1, 5, 28, 24), (19, 20, 43, 42), (3, 1, 24, 26)])
me_plane_003.polygons.foreach_set('use_smooth', [True] * 44)
_uv = me_plane_003.uv_layers.new(name='UVMap')
_uv.uv.foreach_set('vector', [0.6605, 1.072, 1.037, 1.231, 1.212, 1.247, 1.0, 1.101, 0.8281, 0.722, 1.0, 0.7877, 1.0, 0.5737, 0.893, 0.4847, 1.212, 1.247, 1.0, 1.319, 1.0, 1.127, 1.0, 1.101, 1.0, 1.101, 1.0, 1.127, 1.0, 1.079, 1.0, 0.9456, 1.0, 0.9456, 1.0, 1.079, 1.0, 0.7877, 0.8281, 0.722, 0.5626, 0.4927, 0.4373, 0.7094, 0.8281, 0.722, 0.893, 0.4847, 0.4373, 0.7094, 0.4259, 0.8922, 1.0, 0.9456, 0.8281, 0.722, 0.4259, 0.8922, 0.6605, 1.072, 1.0, 1.101, 1.0, 0.9456, 1.0, 1.319, 1.0, 1.402, 1.0, 1.306, 1.0, 1.127, 1.0, 1.127, 1.0, 1.261, 1.0, 1.166, 1.0, 1.079, 1.0, 1.079, 1.0, 1.01, 1.0, 0.8673, 1.0, 0.7877, 1.0, 0.7877, 1.0, 0.7736, 1.0, 0.6208, 1.0, 0.5737, 0.6605, 1.072, 1.0, 1.101, 1.212, 1.247, 1.037, 1.231, 0.8281, 0.722, 0.893, 0.4847, 1.0, 0.5737, 1.0, 0.7877, 1.212, 1.247, 1.0, 1.101, 1.0, 1.127, 1.0, 1.319, 1.0, 1.101, 1.0, 0.9456, 1.0, 1.079, 1.0, 1.127, 1.0, 0.9456, 0.8281, 0.722, 1.0, 0.7877, 1.0, 1.079, 0.5626, 0.4927, 0.893, 0.4847, 0.8281, 0.722, 0.4373, 0.7094, 0.4373, 0.7094, 0.8281, 0.722, 1.0, 0.9456, 0.4259, 0.8922, 0.4259, 0.8922, 1.0, 0.9456, 1.0, 1.101, 0.6605, 1.072, 1.0, 1.319, 1.0, 1.127, 1.0, 1.306, 1.0, 1.402, 1.0, 1.127, 1.0, 1.079, 1.0, 1.166, 1.0, 1.261, 1.0, 1.079, 1.0, 0.7877, 1.0, 0.8673, 1.0, 1.01, 1.0, 0.7877, 1.0, 0.5737, 1.0, 0.6208, 1.0, 0.7736, 1.0, 1.319, 1.212, 1.247, 1.212, 1.247, 1.0, 1.319, 1.0, 1.01, 1.0, 1.079, 1.0, 1.079, 1.0, 1.01, 1.0, 1.306, 1.0, 1.402, 1.0, 1.402, 1.0, 1.306, 1.212, 1.247, 1.037, 1.231, 1.037, 1.231, 1.212, 1.247, 1.0, 0.7877, 1.0, 0.8673, 1.0, 0.8673, 1.0, 0.7877, 1.0, 1.402, 1.0, 1.319, 1.0, 1.319, 1.0, 1.402, 1.0, 0.6208, 1.0, 0.7736, 1.0, 0.7736, 1.0, 0.6208, 1.0, 1.127, 1.0, 1.306, 1.0, 1.306, 1.0, 1.127, 1.0, 0.7736, 1.0, 0.7877, 1.0, 0.7877, 1.0, 0.7736, 0.4373, 0.7094, 0.5626, 0.4927, 0.5626, 0.4927, 0.4373, 0.7094, 1.0, 1.166, 1.0, 1.261, 1.0, 1.261, 1.0, 1.166, 1.037, 1.231, 0.6605, 1.072, 0.6605, 1.072, 1.037, 1.231, 1.0, 0.5737, 1.0, 0.6208, 1.0, 0.6208, 1.0, 0.5737, 0.4259, 0.8922, 0.4373, 0.7094, 0.4373, 0.7094, 0.4259, 0.8922, 1.0, 1.261, 1.0, 1.127, 1.0, 1.127, 1.0, 1.261, 0.6605, 1.072, 0.4259, 0.8922, 0.4259, 0.8922, 0.6605, 1.072, 1.0, 1.079, 1.0, 1.166, 1.0, 1.166, 1.0, 1.079, 0.893, 0.4847, 1.0, 0.5737, 1.0, 0.5737, 0.893, 0.4847, 1.0, 0.8673, 1.0, 1.01, 1.0, 1.01, 1.0, 0.8673, 0.5626, 0.4927, 0.893, 0.4847, 0.893, 0.4847, 0.5626, 0.4927])
me_plane_003.materials.append(mat_material_005)
me_plane_003.use_remesh_fix_poles = True
me_plane_003.use_remesh_preserve_attributes = False
me_plane_003.use_mirror_vertex_groups = False
me_plane_003.update()
me_cube_001 = bpy.data.meshes.new('Cube.001')
me_cube_001.from_pydata([(-0.5, -0.5, -0.297), (-0.5, -0.5, 0.297), (-0.5, 0.5, -0.297), (0.5, -0.5, -0.297), (0.5, -0.5, 0.297), (-0.6096, 9.313e-10, -0.3621), (-0.6096, -0.6096, -2.037e-09), (-9.313e-10, -0.6096, 0.3621), (-0.8395, -1.211e-08, 2.389e-09), (0.5707, 0.5707, -0.1055), (0.5491, -0.2761, 0.3262), (0.77, -0.1842, 8.846e-10), (0.7776, -1.404e-08, -0.09751), (-0.6026, -0.03169, 0.358), (-0.5501, 0.5501, -0.1611), (-0.8252, -1.176e-08, 0.02248), (-0.8372, 0.006045, 2.34e-09), (-0.5694, -7.011e-09, 0.3711), (1.176e-08, 0.7533, -0.1357), (0.5055, 0.6245, -0.04789), (0.3428, 0.1325, 0.3947), (-0.4167, 0.2162, 0.3597), (-0.3738, 0.6746, -0.04713), (-0.4197, -8.839e-09, 0.4047), (-9.313e-10, -0.3355, 0.4235), (0.3928, -0.02527, 0.4062), (0.3503, 0.1036, 0.3989), (0.3327, 0.1299, 0.3975), (-0.3018, 0.1693, 0.3952), (0.5966, -0.5966, 0.03509), (0.5405, -0.5405, -0.1872), (-0.3849, -0.5252, -0.312), (0.4445, -0.5122, -0.3043), (-3.058e-09, -0.6679, 0.2703), (0.618, -0.5872, -2.408e-09), (-0.1274, 0.5816, -0.3455), (0.5045, 0.5045, -0.2847), (0.5224, -0.398, -0.3103), (-0.4576, -6.942e-10, -0.3962), (0.6588, -1.597e-08, -0.2846), (1.528e-08, 0.6291, -0.3314), (0.2453, -0.5063, -0.3413), (-0.07186, -0.5039, -0.3729)], [], [(0, 6, 8, 5), (29, 4, 7, 33), (33, 7, 1, 6), (31, 6, 0), (36, 39, 37, 41, 42, 38, 35, 40), (25, 24, 7, 4, 10), (27, 20, 19, 18, 22, 21, 28), (36, 9, 12, 39), (8, 15, 16), (28, 21, 17, 23), (5, 8, 16, 14, 2), (6, 1, 13, 15, 8), (23, 17, 13, 1, 7, 24), (17, 21, 22, 14, 16, 15, 13), (25, 10, 11, 12, 9, 19, 20, 26), (40, 18, 19, 9, 36), (20, 27, 26), (25, 26, 27, 28, 23, 24), (41, 37, 3, 32), (3, 30, 32), (39, 12, 11, 34, 30, 3, 37), (11, 10, 4, 29, 34), (6, 31, 42, 41, 32, 30, 34, 29, 33), (5, 38, 42, 31, 0), (2, 35, 38, 5), (2, 14, 22, 18, 40, 35)])
me_cube_001.polygons.foreach_set('use_smooth', [True] * 26)
_uv = me_cube_001.uv_layers.new(name='UVMap')
_uv.uv.foreach_set('vector', [0.375, 0.0, 0.5, 0.0, 0.5, 0.125, 0.375, 0.125, 0.5197, 0.761, 0.6667, 0.7917, 0.6302, 0.8802, 0.5972, 0.8793, 0.5972, 0.8793, 0.6302, 0.8802, 0.625, 1.0, 0.5, 1.0, 0.3738, 0.9724, 0.5, 1.0, 0.375, 1.0, 0.3402, 0.4598, 0.3963, 0.625, 0.3404, 0.7577, 0.2962, 0.7702, 0.2281, 0.7353, 0.1557, 0.625, 0.3711, 0.3393, 0.3809, 0.3701, 0.6752, 0.6334, 0.7536, 0.6967, 0.7552, 0.7552, 0.6667, 0.7917, 0.6511, 0.717, 0.6728, 0.5755, 0.6704, 0.5743, 0.4731, 0.4705, 0.4512, 0.372, 0.4802, 0.2942, 0.8396, 0.5766, 0.8155, 0.5872, 0.3402, 0.4598, 0.4408, 0.4807, 0.4645, 0.625, 0.3963, 0.625, 0.5, 0.125, 0.5078, 0.125, 0.5, 0.1262, 0.8155, 0.5872, 0.8396, 0.5766, 0.8669, 0.625, 0.8366, 0.625, 0.375, 0.125, 0.5, 0.125, 0.5, 0.1262, 0.4322, 0.25, 0.375, 0.25, 0.5, 0.0, 0.625, 0.0, 0.625, 0.1171, 0.5078, 0.125, 0.5, 0.125, 0.8366, 0.625, 0.8669, 0.625, 0.875, 0.6329, 0.875, 0.75, 0.7552, 0.7552, 0.7536, 0.6967, 0.8669, 0.625, 0.8396, 0.5766, 0.4802, 0.2942, 0.4322, 0.25, 0.5, 0.1262, 0.5078, 0.125, 0.625, 0.1171, 0.6752, 0.6334, 0.6511, 0.717, 0.5, 0.6649, 0.4645, 0.625, 0.4408, 0.4807, 0.4731, 0.4705, 0.6704, 0.5743, 0.672, 0.5853, 0.3809, 0.3701, 0.4512, 0.372, 0.4731, 0.4705, 0.4408, 0.4807, 0.3402, 0.4598, 0.6863, 0.5901, 0.6882, 0.5908, 0.6844, 0.5977, 0.6752, 0.6334, 0.672, 0.5853, 0.6882, 0.5908, 0.8155, 0.5872, 0.8366, 0.625, 0.7536, 0.6967, 0.2885, 0.7625, 0.3404, 0.7577, 0.3333, 0.7917, 0.3235, 0.7876, 0.3333, 0.7917, 0.3949, 0.7788, 0.3374, 0.8015, 0.3963, 0.625, 0.4645, 0.625, 0.5, 0.6649, 0.5, 0.7521, 0.3949, 0.7788, 0.3333, 0.7917, 0.3404, 0.7577, 0.5, 0.6649, 0.6511, 0.717, 0.6667, 0.7917, 0.5197, 0.761, 0.5, 0.7521, 0.5, 1.0, 0.1526, 0.7512, 0.2281, 0.7353, 0.2962, 0.7702, 0.3374, 0.8015, 0.3949, 0.7788, 0.5, 0.7521, 0.5197, 0.761, 0.5972, 0.8793, 0.125, 0.625, 0.1557, 0.625, 0.2281, 0.7353, 0.1526, 0.7512, 0.125, 0.75, 0.125, 0.5, 0.2143, 0.4961, 0.1557, 0.625, 0.125, 0.625, 0.375, 0.25, 0.4322, 0.25, 0.4802, 0.2942, 0.4512, 0.372, 0.3809, 0.3701, 0.3711, 0.3393])
me_cube_001.materials.append(mat_material_006)
me_cube_001.use_remesh_fix_poles = True
me_cube_001.use_remesh_preserve_attributes = False
me_cube_001.use_mirror_vertex_groups = False
me_cube_001.update()
me_circle_004 = bpy.data.meshes.new('Circle.004')
me_circle_004.from_pydata([(0.006988, 1.234, 0.9478), (-0.1336, 0.8701, 0.9478), (1.07, -0.2772, 0.9478), (1.427, -0.1192, 0.9478), (1.696, 0.1632, 0.9478), (1.837, 0.5272, 0.9478), (1.827, 0.9172, 0.9478), (1.669, 1.274, 0.9478), (1.387, 1.543, 0.9478), (1.023, 1.684, 0.9478), (0.633, 1.674, 0.9478), (0.2762, 1.517, 0.9478), (0.2708, 1.155, 1.209), (0.1654, 0.8819, 1.209), (1.068, 0.02209, 1.209), (1.335, 0.1405, 1.209), (1.537, 0.3521, 1.209), (1.642, 0.6249, 1.209), (1.635, 0.9172, 1.209), (1.517, 1.185, 1.209), (1.305, 1.386, 1.209), (1.032, 1.492, 1.209), (0.7399, 1.485, 1.209), (0.4726, 1.366, 1.209)], [], [(0, 1, 2, 3, 4, 5, 6, 7, 8, 9, 10, 11), (12, 23, 22, 21, 20, 19, 18, 17, 16, 15, 14, 13), (4, 3, 15, 16), (11, 10, 22, 23), (1, 0, 12, 13), (8, 7, 19, 20), (5, 4, 16, 17), (0, 11, 23, 12), (2, 1, 13, 14), (9, 8, 20, 21), (6, 5, 17, 18), (3, 2, 14, 15), (10, 9, 21, 22), (7, 6, 18, 19)])
me_circle_004.polygons.foreach_set('use_smooth', [True] * 14)
_uv = me_circle_004.uv_layers.new(name='UVMap')
_uv.uv.foreach_set('vector', [0.0, 0.0, 0.0, 0.0, 0.0, 0.0, 0.0, 0.0, 0.0, 0.0, 0.0, 0.0, 0.0, 0.0, 0.0, 0.0, 0.0, 0.0, 0.0, 0.0, 0.0, 0.0, 0.0, 0.0, 0.0, 0.0, 0.0, 0.0, 0.0, 0.0, 0.0, 0.0, 0.0, 0.0, 0.0, 0.0, 0.0, 0.0, 0.0, 0.0, 0.0, 0.0, 0.0, 0.0, 0.0, 0.0, 0.0, 0.0, 0.0, 0.0, 0.0, 0.0, 0.0, 0.0, 0.0, 0.0, 0.0, 0.0, 0.0, 0.0, 0.0, 0.0, 0.0, 0.0, 0.0, 0.0, 0.0, 0.0, 0.0, 0.0, 0.0, 0.0, 0.0, 0.0, 0.0, 0.0, 0.0, 0.0, 0.0, 0.0, 0.0, 0.0, 0.0, 0.0, 0.0, 0.0, 0.0, 0.0, 0.0, 0.0, 0.0, 0.0, 0.0, 0.0, 0.0, 0.0, 0.0, 0.0, 0.0, 0.0, 0.0, 0.0, 0.0, 0.0, 0.0, 0.0, 0.0, 0.0, 0.0, 0.0, 0.0, 0.0, 0.0, 0.0, 0.0, 0.0, 0.0, 0.0, 0.0, 0.0, 0.0, 0.0, 0.0, 0.0, 0.0, 0.0, 0.0, 0.0, 0.0, 0.0, 0.0, 0.0, 0.0, 0.0, 0.0, 0.0, 0.0, 0.0, 0.0, 0.0, 0.0, 0.0, 0.0, 0.0])
me_circle_004.materials.append(mat_material_003)
me_circle_004.use_remesh_fix_poles = True
me_circle_004.use_remesh_preserve_attributes = False
me_circle_004.use_mirror_vertex_groups = False
me_circle_004.update()

# ---- objects
ob_camera = bpy.data.objects.new('Camera', cam_camera)
ob_circle = bpy.data.objects.new('Circle', me_circle)
ob_circle_001 = bpy.data.objects.new('Circle.001', me_circle_001)
ob_plane = bpy.data.objects.new('Plane', me_plane)
ob_plane_001 = bpy.data.objects.new('Plane.001', me_plane_001)
ob_plane_002 = bpy.data.objects.new('Plane.002', me_plane_001)
ob_circle_002 = bpy.data.objects.new('Circle.002', me_circle_002)
ob_circle_003 = bpy.data.objects.new('Circle.003', me_circle_003)
ob_plane_003 = bpy.data.objects.new('Plane.003', me_plane_002)
ob_plane_004 = bpy.data.objects.new('Plane.004', me_plane_002)
ob_plane_005 = bpy.data.objects.new('Plane.005', me_plane_003)
ob_plane_006 = bpy.data.objects.new('Plane.006', me_plane_003)
ob_plane_007 = bpy.data.objects.new('Plane.007', me_plane_003)
ob_cube = bpy.data.objects.new('Cube', me_cube_001)
ob_cube_001 = bpy.data.objects.new('Cube.001', me_cube_001)
ob_cube_002 = bpy.data.objects.new('Cube.002', me_cube_001)
ob_cube_003 = bpy.data.objects.new('Cube.003', me_cube_001)
ob_circle_004 = bpy.data.objects.new('Circle.004', me_circle_004)
ob_circle_005 = bpy.data.objects.new('Circle.005', me_circle_004)
ob_area = bpy.data.objects.new('Area', light_area)

# ---- transforms, parenting, visibility, modifiers, constraints
ob_camera.location = (7.359, -6.926, 5.678)
ob_camera.rotation_euler = (1.109, 0.0, 0.8149)
ob_camera.lock_rotations_4d = False
ob_camera.empty_display_type = 'ARROWS'
ob_camera.color = (0.0, 0.0, 0.0, 0.0)
ob_camera.display_type = 'WIRE'
ob_camera.lineart.crease_threshold = 0.0
ob_circle.location = (0.0, 0.0, 0.0)
ob_circle.lineart.crease_threshold = 0.0
_m = ob_circle.modifiers.new('Subdivision', 'SUBSURF')
_m.uv_smooth = 'PRESERVE_CORNERS'
_m.levels = 2
ob_circle_001.location = (0.0, 0.0, 0.0)
ob_circle_001.lineart.crease_threshold = 0.0
_m = ob_circle_001.modifiers.new('Subdivision', 'SUBSURF')
_m.uv_smooth = 'PRESERVE_CORNERS'
_m.levels = 2
ob_plane.location = (0.0, 0.0, 0.0)
ob_plane.scale = (15.94, 15.94, 15.94)
ob_plane.lineart.crease_threshold = 0.0
ob_plane_001.location = (-0.06295, -0.8836, 1.523)
ob_plane_001.rotation_euler = (3.142, 3.142, -6.431)
ob_plane_001.scale = (0.4378, 0.4378, 0.4378)
ob_plane_001.lineart.crease_threshold = 0.0
_m = ob_plane_001.modifiers.new('Mirror', 'MIRROR')
_m = ob_plane_001.modifiers.new('Subdivision', 'SUBSURF')
_m.uv_smooth = 'PRESERVE_CORNERS'
_m.levels = 2
ob_plane_002.location = (-0.06639, -0.8834, 1.442)
ob_plane_002.rotation_euler = (3.142, 3.142, -5.717)
ob_plane_002.scale = (0.318, 0.318, 0.318)
ob_plane_002.lineart.crease_threshold = 0.0
_m = ob_plane_002.modifiers.new('Mirror', 'MIRROR')
_m = ob_plane_002.modifiers.new('Subdivision', 'SUBSURF')
_m.uv_smooth = 'PRESERVE_CORNERS'
_m.levels = 2
ob_circle_002.location = (1.283, -0.962, 0.3975)
ob_circle_002.rotation_euler = (0.0, -0.0, 6.29)
ob_circle_002.scale = (0.1686, 0.1686, 0.1686)
ob_circle_002.lineart.crease_threshold = 0.0
_m = ob_circle_002.modifiers.new('Subdivision', 'SUBSURF')
_m.uv_smooth = 'PRESERVE_CORNERS'
_m.levels = 2
ob_circle_003.location = (1.524, -0.6554, 0.2841)
ob_circle_003.rotation_euler = (0.0, -0.0, 1.892)
ob_circle_003.scale = (0.1252, 0.1252, 0.1252)
ob_circle_003.lineart.crease_threshold = 0.0
_m = ob_circle_003.modifiers.new('Subdivision', 'SUBSURF')
_m.uv_smooth = 'PRESERVE_CORNERS'
_m.levels = 2
ob_plane_003.location = (2.423, -0.2291, 0.3223)
ob_plane_003.rotation_euler = (0.0, -0.0, 0.5729)
ob_plane_003.scale = (0.4378, 0.4378, 0.4378)
ob_plane_003.lineart.crease_threshold = 0.0
_m = ob_plane_003.modifiers.new('Mirror', 'MIRROR')
_m = ob_plane_003.modifiers.new('Subdivision', 'SUBSURF')
_m.uv_smooth = 'PRESERVE_CORNERS'
_m.levels = 2
ob_plane_004.location = (1.635, -0.3237, 0.3921)
ob_plane_004.rotation_euler = (0.0, -0.0, -0.6602)
ob_plane_004.scale = (0.4378, 0.4378, 0.4378)
ob_plane_004.lineart.crease_threshold = 0.0
_m = ob_plane_004.modifiers.new('Mirror', 'MIRROR')
_m = ob_plane_004.modifiers.new('Subdivision', 'SUBSURF')
_m.uv_smooth = 'PRESERVE_CORNERS'
_m.levels = 2
ob_plane_005.location = (0.347, -2.641, 0.3223)
ob_plane_005.rotation_euler = (0.0, -0.0, 0.6327)
ob_plane_005.scale = (0.4378, 0.4378, 0.4378)
ob_plane_005.lineart.crease_threshold = 0.0
_m = ob_plane_005.modifiers.new('Mirror', 'MIRROR')
_m = ob_plane_005.modifiers.new('Subdivision', 'SUBSURF')
_m.uv_smooth = 'PRESERVE_CORNERS'
_m.levels = 2
ob_plane_006.location = (0.3103, -2.755, 0.3921)
ob_plane_006.rotation_euler = (0.0, -0.0, 0.9213)
ob_plane_006.scale = (0.4378, 0.4378, 0.4378)
ob_plane_006.lineart.crease_threshold = 0.0
_m = ob_plane_006.modifiers.new('Mirror', 'MIRROR')
_m = ob_plane_006.modifiers.new('Subdivision', 'SUBSURF')
_m.uv_smooth = 'PRESERVE_CORNERS'
_m.levels = 2
ob_plane_007.location = (0.3152, -1.463, 0.4675)
ob_plane_007.rotation_euler = (0.0, -0.0, 2.822)
ob_plane_007.scale = (0.4378, 0.4378, 0.4378)
ob_plane_007.lineart.crease_threshold = 0.0
_m = ob_plane_007.modifiers.new('Mirror', 'MIRROR')
_m = ob_plane_007.modifiers.new('Subdivision', 'SUBSURF')
_m.uv_smooth = 'PRESERVE_CORNERS'
_m.levels = 2
ob_cube.location = (0.5789, -1.384, 0.2047)
ob_cube.scale = (0.6934, 0.6934, 0.6934)
ob_cube.lineart.crease_threshold = 0.0
_m = ob_cube.modifiers.new('Bevel', 'BEVEL')
_m.width = 0.001
_m.width_pct = 0.001
_m.segments = 2
_m.limit_method = 'NONE'
ob_cube_001.location = (0.833, -1.746, 0.01764)
ob_cube_001.rotation_euler = (-3.142, -3.142, 4.239)
ob_cube_001.scale = (0.6934, 0.6934, 0.6934)
ob_cube_001.lineart.crease_threshold = 0.0
_m = ob_cube_001.modifiers.new('Bevel', 'BEVEL')
_m.width = 0.001
_m.width_pct = 0.001
_m.segments = 2
_m.limit_method = 'NONE'
ob_cube_002.location = (1.203, 1.124, 0.0)
ob_cube_002.rotation_euler = (-3.142, -3.142, 2.228)
ob_cube_002.scale = (0.6934, 0.6934, 0.6934)
ob_cube_002.lineart.crease_threshold = 0.0
_m = ob_cube_002.modifiers.new('Bevel', 'BEVEL')
_m.width = 0.001
_m.width_pct = 0.001
_m.segments = 2
_m.limit_method = 'NONE'
ob_cube_003.location = (-3.249, 0.2729, 3.986e-07)
ob_cube_003.rotation_euler = (-3.142, -3.142, 2.228)
ob_cube_003.scale = (1.677, 1.677, 1.677)
ob_cube_003.lineart.crease_threshold = 0.0
_m = ob_cube_003.modifiers.new('Bevel', 'BEVEL')
_m.width = 0.001
_m.width_pct = 0.001
_m.segments = 2
_m.limit_method = 'NONE'
ob_circle_004.location = (0.0, 0.0, 0.0)
ob_circle_004.scale = (0.9003, 0.9003, 0.9003)
ob_circle_004.lineart.crease_threshold = 0.0
_m = ob_circle_004.modifiers.new('Subdivision', 'SUBSURF')
_m.uv_smooth = 'PRESERVE_CORNERS'
_m.levels = 2
ob_circle_005.location = (0.3905, 0.2194, -0.02022)
ob_circle_005.rotation_euler = (0.0, -0.0, -0.8268)
ob_circle_005.scale = (0.7116, 0.7116, 0.7116)
ob_circle_005.lineart.crease_threshold = 0.0
_m = ob_circle_005.modifiers.new('Subdivision', 'SUBSURF')
_m.uv_smooth = 'PRESERVE_CORNERS'
_m.levels = 2
ob_area.location = (0.0, 0.0, 7.651)
ob_area.scale = (6.84, 6.84, 6.84)
ob_area.lineart.crease_threshold = 0.0

# ---- collection membership
col_collection.objects.link(ob_camera)
col_collection.objects.link(ob_circle)
col_collection.objects.link(ob_circle_001)
col_collection.objects.link(ob_plane)
col_collection.objects.link(ob_plane_001)
col_collection.objects.link(ob_plane_002)
col_collection.objects.link(ob_circle_002)
col_collection.objects.link(ob_circle_003)
col_collection.objects.link(ob_plane_003)
col_collection.objects.link(ob_plane_004)
col_collection.objects.link(ob_plane_005)
col_collection.objects.link(ob_plane_006)
col_collection.objects.link(ob_plane_007)
col_collection.objects.link(ob_cube)
col_collection.objects.link(ob_cube_001)
col_collection.objects.link(ob_cube_002)
col_collection.objects.link(ob_cube_003)
col_collection.objects.link(ob_circle_004)
col_collection.objects.link(ob_circle_005)
col_collection.objects.link(ob_area)

# ---- scene / render settings (as saved in the file)
scene.camera = ob_camera
scene.frame_start = 1; scene.frame_end = 250; scene.frame_set(51)
scene.render.engine = 'CYCLES'
scene.cycles.samples = 128
scene.cycles.sampling_pattern = 'TABULATED_SOBOL'
scene.cycles.use_adaptive_sampling = False
scene.cycles.use_light_tree = False
scene.view_settings.view_transform = 'Filmic'
bpy.context.view_layer.update()
